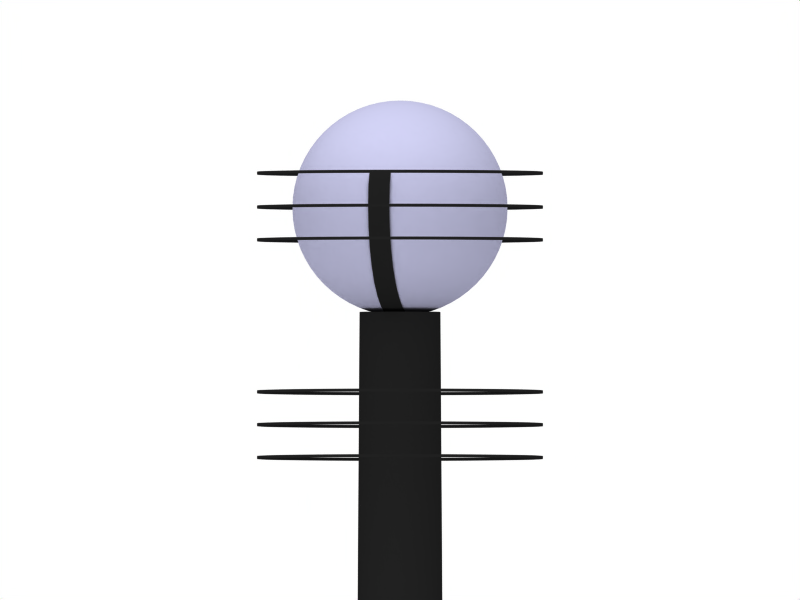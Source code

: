 # Source: black_lamp_spotIVI_01.blend  (saved by Blender 2.42.0; exported with 4.5.12 LTS)
import bpy
from mathutils import Matrix  # noqa: F401  (used for matrix-valued properties, if any)

bpy.ops.wm.read_factory_settings(use_empty=True)
scene = bpy.context.scene
scene.name = 'Scene'

# ---- collections
col_collection_1 = bpy.data.collections.new('Collection 1'); scene.collection.children.link(col_collection_1)
col_collection_20 = bpy.data.collections.new('Collection 20'); scene.collection.children.link(col_collection_20)

# ---- materials (node trees are filled in below, after node groups)
mat_black_paint = bpy.data.materials.new('Black paint')
mat_black_paint.alpha_threshold = 0.0
mat_black_paint.preview_render_type = 'FLAT'
mat_black_paint.diffuse_color = (0.1, 0.1, 0.1, 1.0)
mat_black_paint.roughness = 0.5
mat_black_paint.specular_intensity = 0.8
mat_black_paint.line_color = (0.0, 0.0, 0.0, 1.0)
mat_glass = bpy.data.materials.new('Glass')
mat_glass.alpha_threshold = 0.0
mat_glass.preview_render_type = 'FLAT'
mat_glass.diffuse_color = (0.6, 0.6, 0.7, 1.0)
mat_glass.roughness = 0.5
mat_glass.specular_intensity = 1.5
mat_glass.line_color = (0.0, 0.0, 0.0, 0.3)
mat_material = bpy.data.materials.new('Material')
mat_material.alpha_threshold = 0.0
mat_material.preview_render_type = 'FLAT'
mat_material.diffuse_color = (1.0, 1.0, 1.0, 1.0)
mat_material.roughness = 0.5
mat_material.line_color = (0.0, 0.0, 0.0, 1.0)

# ---- material node trees

# ---- world
world_world = bpy.data.worlds.new('World'); scene.world = world_world
world_world.color = (1.0, 1.0, 1.0)
world_world.use_sun_shadow = False
world_world.sun_shadow_jitter_overblur = 0.0
world_world.cycles.sampling_method = 'MANUAL'
world_world.cycles.sample_map_resolution = 256

# ---- cameras
cam_camera_001 = bpy.data.cameras.new('Camera.001')
cam_camera_001.type = 'ORTHO'
cam_camera_001.passepartout_alpha = 0.2
cam_camera_001.clip_end = 50.0
cam_camera_001.lens = 25.0
cam_camera_001.ortho_scale = 7.314
cam_camera_001.show_limits = True
cam_camera_001.show_passepartout = False
cam_camera_001.show_safe_areas = True
cam_camera_001.dof.focus_distance = 0.0
cam_camera_001.dof.aperture_fstop = 128.0

# ---- lights
light_spot_001 = bpy.data.lights.new('Spot.001', 'POINT')
light_spot_001.transmission_factor = 0.0
light_spot_001.cutoff_distance = 30.0
light_spot_001.energy = 50.0
light_spot_001.shadow_buffer_clip_start = 8.0
light_spot_001.shadow_soft_size = 1.0
light_spot_001.shadow_maximum_resolution = 0.006
light_spot_001.use_absolute_resolution = True
light_spot_001.cycles.use_multiple_importance_sampling = False
light_spot = bpy.data.lights.new('Spot', 'SUN')
light_spot.transmission_factor = 0.0
light_spot.cutoff_distance = 30.0
light_spot.angle = 1.571
light_spot.energy = 1.2
light_spot.shadow_buffer_clip_start = 8.0
light_spot.shadow_soft_size = 1.0
light_spot.shadow_cascade_max_distance = 1000.0
light_spot.cycles.use_multiple_importance_sampling = False

# ---- meshes
me_sphere_004 = bpy.data.meshes.new('Sphere.004')
me_sphere_004.from_pydata([(0.9761, -1.506, -0.09802), (0.9808, -1.505, -2.395e-07), (0.9761, -1.506, 0.09802), (0.9194, -1.378, 0.09802), (0.9239, -1.378, -2.363e-07), (0.9194, -1.378, -0.09802), (-0.9194, -1.378, 0.09802), (-0.9239, -1.378, -2.363e-07), (-0.9194, -1.378, -0.09802), (-0.9761, -1.506, -0.09802), (-0.9808, -1.505, -2.395e-07), (-0.9761, -1.506, 0.09802), (-0.9952, -1.7, 0.09802), (-1.0, -1.7, -2.476e-07), (-0.9952, -1.7, -0.09802), (-0.9761, -1.894, -0.09802), (-0.9808, -1.895, -2.556e-07), (-0.9761, -1.894, 0.09802), (-0.9194, -2.081, 0.09802), (-0.9239, -2.083, -2.633e-07), (-0.9194, -2.081, -0.09802), (-0.8275, -2.253, -0.09802), (-0.8315, -2.256, -2.705e-07), (-0.8275, -2.253, 0.09802), (-0.7037, -2.404, 0.09802), (-0.7071, -2.407, -2.767e-07), (-0.7037, -2.404, -0.09802), (-0.5529, -2.527, -0.09802), (-0.5556, -2.531, -2.819e-07), (-0.5529, -2.527, 0.09802), (-0.3808, -2.619, 0.09802), (-0.3827, -2.624, -2.857e-07), (-0.3808, -2.619, -0.09802), (-0.1942, -2.676, -0.09802), (-0.1951, -2.681, -2.88e-07), (-0.1942, -2.676, 0.09802), (7.249e-08, -2.695, 0.09802), (1.498e-07, -2.7, -2.888e-07), (7.249e-08, -2.695, -0.09802), (0.1942, -2.676, -0.09802), (0.1951, -2.681, -2.88e-07), (0.1942, -2.676, 0.09802), (0.3808, -2.619, 0.09802), (0.3827, -2.624, -2.857e-07), (0.3808, -2.619, -0.09802), (0.5529, -2.527, -0.09802), (0.5556, -2.531, -2.819e-07), (0.5529, -2.527, 0.09802), (0.7037, -2.404, 0.09802), (0.7071, -2.407, -2.767e-07), (0.7037, -2.404, -0.09802), (0.8275, -2.253, -0.09802), (0.8315, -2.256, -2.705e-07), (0.8275, -2.253, 0.09802), (0.9194, -2.081, 0.09802), (0.9239, -2.083, -2.633e-07), (0.9194, -2.081, -0.09802), (0.9761, -1.894, -0.09802), (0.9808, -1.895, -2.556e-07), (0.9761, -1.894, 0.09802), (0.9952, -1.7, 0.09802), (1.0, -1.7, -2.476e-07), (0.9952, -1.7, -0.09802)], [], [(62, 0, 1, 61), (61, 1, 2, 60), (1, 4, 3, 2), (0, 5, 4, 1), (8, 9, 10, 7), (7, 10, 11, 6), (10, 13, 12, 11), (9, 14, 13, 10), (14, 15, 16, 13), (13, 16, 17, 12), (16, 19, 18, 17), (15, 20, 19, 16), (20, 21, 22, 19), (19, 22, 23, 18), (22, 25, 24, 23), (21, 26, 25, 22), (26, 27, 28, 25), (25, 28, 29, 24), (28, 31, 30, 29), (27, 32, 31, 28), (32, 33, 34, 31), (31, 34, 35, 30), (34, 37, 36, 35), (33, 38, 37, 34), (38, 39, 40, 37), (37, 40, 41, 36), (40, 43, 42, 41), (39, 44, 43, 40), (44, 45, 46, 43), (43, 46, 47, 42), (46, 49, 48, 47), (45, 50, 49, 46), (50, 51, 52, 49), (49, 52, 53, 48), (52, 55, 54, 53), (51, 56, 55, 52), (56, 57, 58, 55), (55, 58, 59, 54), (58, 61, 60, 59), (57, 62, 61, 58)])
me_sphere_004.polygons.foreach_set('use_smooth', [True] * 40)
me_sphere_004.materials.append(mat_black_paint)
me_sphere_004.use_remesh_preserve_volume = False
me_sphere_004.use_remesh_preserve_attributes = False
me_sphere_004.use_mirror_vertex_groups = False
me_sphere_004.update()
me_sphere_002 = bpy.data.meshes.new('Sphere.002')
me_sphere_002.from_pydata([(0.09133, 0.01817, -2.645), (0.1818, 0.03616, -2.632), (0.2705, 0.0538, -2.609), (0.3566, 0.07092, -2.578), (0.4392, 0.08737, -2.538), (0.5176, 0.103, -2.49), (0.5911, 0.1176, -2.434), (0.6588, 0.1311, -2.372), (0.7202, 0.1433, -2.303), (0.7747, 0.1541, -2.228), (0.8217, 0.1635, -2.148), (0.8608, 0.1712, -2.064), (0.8916, 0.1774, -1.976), (0.9138, 0.1818, -1.885), (0.9273, 0.1844, -1.793), (0.9317, 0.1853, -1.7), (0.9273, 0.1844, -1.607), (0.9138, 0.1818, -1.515), (0.8916, 0.1774, -1.424), (0.8608, 0.1712, -1.336), (0.8217, 0.1635, -1.252), (0.7747, 0.1541, -1.172), (0.7202, 0.1433, -1.097), (0.6588, 0.1311, -1.028), (0.5911, 0.1176, -0.9656), (0.5177, 0.103, -0.9101), (0.4392, 0.08737, -0.8622), (0.3566, 0.07092, -0.8223), (0.2705, 0.0538, -0.7909), (0.1818, 0.03616, -0.7683), (0.09133, 0.01817, -0.7546), (0.08603, 0.03563, -0.7546), (0.1712, 0.07092, -0.7683), (0.2548, 0.1055, -0.7909), (0.3359, 0.1391, -0.8223), (0.4137, 0.1714, -0.8622), (0.4876, 0.202, -0.9101), (0.5568, 0.2306, -0.9656), (0.6206, 0.2571, -1.028), (0.6785, 0.281, -1.097), (0.7298, 0.3023, -1.172), (0.774, 0.3206, -1.252), (0.8109, 0.3359, -1.336), (0.8399, 0.3479, -1.424), (0.8608, 0.3566, -1.515), (0.8735, 0.3618, -1.607), (0.8777, 0.3635, -1.7), (0.8735, 0.3618, -1.793), (0.8608, 0.3566, -1.885), (0.8399, 0.3479, -1.976), (0.8109, 0.3359, -2.064), (0.774, 0.3206, -2.148), (0.7298, 0.3023, -2.228), (0.6785, 0.281, -2.303), (0.6206, 0.2571, -2.372), (0.5568, 0.2306, -2.434), (0.4876, 0.202, -2.49), (0.4137, 0.1714, -2.538), (0.3359, 0.1391, -2.578), (0.2548, 0.1055, -2.609), (0.1712, 0.07092, -2.632), (0.08603, 0.03563, -2.645), (0.07742, 0.05173, -2.645), (0.1541, 0.103, -2.632), (0.2293, 0.1532, -2.609), (0.3023, 0.202, -2.578), (0.3724, 0.2488, -2.538), (0.4388, 0.2932, -2.49), (0.5011, 0.3348, -2.434), (0.5585, 0.3732, -2.372), (0.6106, 0.408, -2.303), (0.6568, 0.4388, -2.228), (0.6966, 0.4655, -2.148), (0.7298, 0.4876, -2.064), (0.7559, 0.5051, -1.976), (0.7747, 0.5177, -1.885), (0.7861, 0.5253, -1.793), (0.7899, 0.5278, -1.7), (0.7861, 0.5253, -1.607), (0.7747, 0.5177, -1.515), (0.7559, 0.5051, -1.424), (0.7298, 0.4876, -1.336), (0.6966, 0.4655, -1.252), (0.6568, 0.4388, -1.172), (0.6106, 0.408, -1.097), (0.5585, 0.3732, -1.028), (0.5011, 0.3348, -0.9656), (0.4388, 0.2932, -0.9101), (0.3724, 0.2488, -0.8622), (0.3023, 0.202, -0.8223), (0.2293, 0.1532, -0.7909), (0.1541, 0.103, -0.7683), (0.07742, 0.05173, -0.7546), (0.06584, 0.06584, -0.7546), (0.1311, 0.1311, -0.7683), (0.195, 0.195, -0.7909), (0.2571, 0.2571, -0.8223), (0.3167, 0.3167, -0.8622), (0.3732, 0.3732, -0.9101), (0.4262, 0.4262, -0.9656), (0.475, 0.475, -1.028), (0.5193, 0.5193, -1.097), (0.5585, 0.5585, -1.172), (0.5924, 0.5924, -1.252), (0.6206, 0.6206, -1.336), (0.6428, 0.6428, -1.424), (0.6588, 0.6588, -1.515), (0.6685, 0.6685, -1.607), (0.6718, 0.6718, -1.7), (0.6685, 0.6685, -1.793), (0.6588, 0.6588, -1.885), (0.6428, 0.6428, -1.976), (0.6206, 0.6206, -2.064), (0.5924, 0.5924, -2.148), (0.5585, 0.5585, -2.228), (0.5193, 0.5193, -2.303), (0.475, 0.475, -2.372), (0.4262, 0.4262, -2.434), (0.3732, 0.3732, -2.49), (0.3167, 0.3167, -2.538), (0.2571, 0.2571, -2.578), (0.195, 0.195, -2.609), (0.1311, 0.1311, -2.632), (0.06584, 0.06584, -2.645), (-5.511e-07, -5.273e-07, -2.65), (0.05173, 0.07742, -2.645), (0.103, 0.1541, -2.632), (0.1532, 0.2293, -2.609), (0.202, 0.3023, -2.578), (0.2488, 0.3724, -2.538), (0.2932, 0.4388, -2.49), (0.3348, 0.5011, -2.434), (0.3732, 0.5585, -2.372), (0.408, 0.6106, -2.303), (0.4388, 0.6568, -2.228), (0.4655, 0.6966, -2.148), (0.4876, 0.7298, -2.064), (0.5051, 0.7559, -1.976), (0.5177, 0.7747, -1.885), (0.5253, 0.7861, -1.793), (0.5278, 0.7899, -1.7), (0.5253, 0.7861, -1.607), (0.5177, 0.7747, -1.515), (0.5051, 0.7559, -1.424), (0.4876, 0.7298, -1.336), (0.4655, 0.6966, -1.252), (0.4388, 0.6568, -1.172), (0.408, 0.6106, -1.097), (0.3732, 0.5585, -1.028), (0.3348, 0.5011, -0.9656), (0.2932, 0.4388, -0.9101), (0.2488, 0.3724, -0.8622), (0.202, 0.3023, -0.8223), (0.1532, 0.2293, -0.7909), (0.103, 0.1541, -0.7683), (0.05173, 0.07742, -0.7546), (0.03563, 0.08603, -0.7546), (0.07092, 0.1712, -0.7683), (0.1055, 0.2548, -0.7909), (0.1391, 0.3359, -0.8223), (0.1714, 0.4137, -0.8622), (0.202, 0.4876, -0.9101), (0.2306, 0.5568, -0.9656), (0.2571, 0.6206, -1.028), (0.281, 0.6785, -1.097), (0.3023, 0.7298, -1.172), (0.3206, 0.774, -1.252), (0.3359, 0.8109, -1.336), (0.3479, 0.8399, -1.424), (0.3566, 0.8608, -1.515), (0.3618, 0.8735, -1.607), (0.3635, 0.8777, -1.7), (0.3618, 0.8735, -1.793), (0.3566, 0.8608, -1.885), (0.3479, 0.8399, -1.976), (0.3359, 0.8109, -2.064), (0.3206, 0.774, -2.148), (0.3023, 0.7298, -2.228), (0.281, 0.6785, -2.303), (0.2571, 0.6206, -2.372), (0.2306, 0.5568, -2.434), (0.202, 0.4876, -2.49), (0.1714, 0.4137, -2.538), (0.1391, 0.3359, -2.578), (0.1055, 0.2548, -2.609), (0.07092, 0.1712, -2.632), (0.03563, 0.08603, -2.645), (0.01817, 0.09133, -2.645), (0.03616, 0.1818, -2.632), (0.0538, 0.2705, -2.609), (0.07092, 0.3566, -2.578), (0.08737, 0.4392, -2.538), (0.103, 0.5176, -2.49), (0.1176, 0.5911, -2.434), (0.1311, 0.6588, -2.372), (0.1433, 0.7202, -2.303), (0.1541, 0.7747, -2.228), (0.1635, 0.8217, -2.148), (0.1712, 0.8608, -2.064), (0.1774, 0.8916, -1.976), (0.1818, 0.9138, -1.885), (0.1844, 0.9273, -1.793), (0.1853, 0.9317, -1.7), (0.1844, 0.9273, -1.607), (0.1818, 0.9138, -1.515), (0.1774, 0.8916, -1.424), (0.1712, 0.8608, -1.336), (0.1635, 0.8217, -1.252), (0.1541, 0.7747, -1.172), (0.1433, 0.7202, -1.097), (0.1311, 0.6588, -1.028), (0.1176, 0.5911, -0.9656), (0.103, 0.5177, -0.9101), (0.08737, 0.4392, -0.8622), (0.07092, 0.3566, -0.8223), (0.0538, 0.2705, -0.7909), (0.03616, 0.1818, -0.7683), (0.01817, 0.09133, -0.7546), (-1.945e-08, 0.09312, -0.7546), (-3.219e-08, 0.1853, -0.7683), (-1.403e-08, 0.2758, -0.7909), (-3.583e-08, 0.3635, -0.8223), (-2.332e-08, 0.4478, -0.8622), (-4.812e-08, 0.5278, -0.9101), (-5.25e-08, 0.6027, -0.9656), (-6.592e-08, 0.6718, -1.028), (-8.494e-08, 0.7344, -1.097), (-5.896e-09, 0.7899, -1.172), (-6.593e-08, 0.8378, -1.252), (-9.572e-08, 0.8777, -1.336), (-9.4e-08, 0.9091, -1.424), (-5.541e-08, 0.9317, -1.515), (-1.359e-08, 0.9454, -1.607), (-3.715e-08, 0.95, -1.7), (-1.359e-08, 0.9454, -1.793), (-9.99e-08, 0.9317, -1.885), (-6.086e-08, 0.9091, -1.976), (-6.258e-08, 0.8777, -2.064), (-5.772e-08, 0.8378, -2.148), (-9.488e-08, 0.7899, -2.228), (-1.13e-07, 0.7344, -2.303), (-6.085e-08, 0.6718, -2.372), (-5.153e-08, 0.6027, -2.434), (-5e-08, 0.5278, -2.49), (-4.05e-08, 0.4478, -2.538), (-5.031e-08, 0.3635, -2.578), (-2.993e-08, 0.2758, -2.609), (-2.041e-08, 0.1853, -2.632), (-1.327e-08, 0.09312, -2.645), (-0.01817, 0.09133, -2.645), (-0.03616, 0.1818, -2.632), (-0.0538, 0.2705, -2.609), (-0.07092, 0.3566, -2.578), (-0.08737, 0.4392, -2.538), (-0.103, 0.5176, -2.49), (-0.1176, 0.5911, -2.434), (-0.1311, 0.6588, -2.372), (-0.1433, 0.7202, -2.303), (-0.1541, 0.7747, -2.228), (-0.1635, 0.8217, -2.148), (-0.1712, 0.8608, -2.064), (-0.1774, 0.8916, -1.976), (-0.1818, 0.9138, -1.885), (-0.1844, 0.9273, -1.793), (-0.1853, 0.9317, -1.7), (-0.1844, 0.9273, -1.607), (-0.1818, 0.9138, -1.515), (-0.1774, 0.8916, -1.424), (-0.1712, 0.8608, -1.336), (-0.1635, 0.8217, -1.252), (-0.1541, 0.7747, -1.172), (-0.1433, 0.7202, -1.097), (-0.1311, 0.6588, -1.028), (-0.1176, 0.5911, -0.9656), (-0.103, 0.5177, -0.9101), (-0.08737, 0.4392, -0.8622), (-0.07092, 0.3566, -0.8223), (-0.0538, 0.2705, -0.7909), (-0.03616, 0.1818, -0.7683), (-0.01817, 0.09133, -0.7546), (-0.03563, 0.08603, -0.7546), (-0.07092, 0.1712, -0.7683), (-0.1055, 0.2548, -0.7909), (-0.1391, 0.3359, -0.8223), (-0.1714, 0.4137, -0.8622), (-0.202, 0.4876, -0.9101), (-0.2306, 0.5568, -0.9656), (-0.2571, 0.6206, -1.028), (-0.281, 0.6785, -1.097), (-0.3023, 0.7298, -1.172), (-0.3206, 0.774, -1.252), (-0.3359, 0.8109, -1.336), (-0.3479, 0.8399, -1.424), (-0.3566, 0.8608, -1.515), (-0.3618, 0.8735, -1.607), (-0.3635, 0.8777, -1.7), (-0.3618, 0.8735, -1.793), (-0.3566, 0.8608, -1.885), (-0.3479, 0.8399, -1.976), (-0.3359, 0.8109, -2.064), (-0.3206, 0.774, -2.148), (-0.3023, 0.7298, -2.228), (-0.281, 0.6785, -2.303), (-0.2571, 0.6206, -2.372), (-0.2306, 0.5568, -2.434), (-0.202, 0.4876, -2.49), (-0.1714, 0.4137, -2.538), (-0.1391, 0.3359, -2.578), (-0.1055, 0.2548, -2.609), (-0.07092, 0.1712, -2.632), (-0.03563, 0.08603, -2.645), (-0.05173, 0.07742, -2.645), (-0.103, 0.1541, -2.632), (-0.1532, 0.2293, -2.609), (-0.202, 0.3023, -2.578), (-0.2488, 0.3724, -2.538), (-0.2932, 0.4388, -2.49), (-0.3348, 0.5011, -2.434), (-0.3732, 0.5585, -2.372), (-0.408, 0.6106, -2.303), (-0.4388, 0.6568, -2.228), (-0.4655, 0.6966, -2.148), (-0.4876, 0.7298, -2.064), (-0.5051, 0.7559, -1.976), (-0.5177, 0.7747, -1.885), (-0.5253, 0.7861, -1.793), (-0.5278, 0.7899, -1.7), (-0.5253, 0.7861, -1.607), (-0.5177, 0.7747, -1.515), (-0.5051, 0.7559, -1.424), (-0.4876, 0.7298, -1.336), (-0.4655, 0.6966, -1.252), (-0.4388, 0.6568, -1.172), (-0.408, 0.6106, -1.097), (-0.3732, 0.5585, -1.028), (-0.3348, 0.5011, -0.9656), (-0.2932, 0.4388, -0.9101), (-0.2488, 0.3724, -0.8622), (-0.202, 0.3023, -0.8223), (-0.1532, 0.2293, -0.7909), (-0.103, 0.1541, -0.7683), (-0.05173, 0.07742, -0.7546), (-0.06584, 0.06584, -0.7546), (-0.1311, 0.1311, -0.7683), (-0.195, 0.195, -0.7909), (-0.2571, 0.2571, -0.8223), (-0.3167, 0.3167, -0.8622), (-0.3732, 0.3732, -0.9101), (-0.4262, 0.4262, -0.9656), (-0.475, 0.475, -1.028), (-0.5193, 0.5193, -1.097), (-0.5585, 0.5585, -1.172), (-0.5924, 0.5924, -1.252), (-0.6206, 0.6206, -1.336), (-0.6428, 0.6428, -1.424), (-0.6588, 0.6588, -1.515), (-0.6685, 0.6685, -1.607), (-0.6718, 0.6718, -1.7), (-0.6685, 0.6685, -1.793), (-0.6588, 0.6588, -1.885), (-0.6428, 0.6428, -1.976), (-0.6206, 0.6206, -2.064), (-0.5924, 0.5924, -2.148), (-0.5585, 0.5585, -2.228), (-0.5193, 0.5193, -2.303), (-0.475, 0.475, -2.372), (-0.4262, 0.4262, -2.434), (-0.3732, 0.3732, -2.49), (-0.3167, 0.3167, -2.538), (-0.2571, 0.2571, -2.578), (-0.195, 0.195, -2.609), (-0.1311, 0.1311, -2.632), (-0.06584, 0.06584, -2.645), (-0.07742, 0.05173, -2.645), (-0.1541, 0.103, -2.632), (-0.2293, 0.1532, -2.609), (-0.3023, 0.202, -2.578), (-0.3724, 0.2488, -2.538), (-0.4388, 0.2932, -2.49), (-0.5011, 0.3348, -2.434), (-0.5585, 0.3732, -2.372), (-0.6106, 0.408, -2.303), (-0.6568, 0.4388, -2.228), (-0.6966, 0.4655, -2.148), (-0.7298, 0.4876, -2.064), (-0.7559, 0.5051, -1.976), (-0.7747, 0.5177, -1.885), (-0.7861, 0.5253, -1.793), (-0.7899, 0.5278, -1.7), (-0.7861, 0.5253, -1.607), (-0.7747, 0.5177, -1.515), (-0.7559, 0.5051, -1.424), (-0.7298, 0.4876, -1.336), (-0.6966, 0.4655, -1.252), (-0.6568, 0.4388, -1.172), (-0.6106, 0.408, -1.097), (-0.5585, 0.3732, -1.028), (-0.5011, 0.3348, -0.9656), (-0.4388, 0.2932, -0.9101), (-0.3724, 0.2488, -0.8622), (-0.3023, 0.202, -0.8223), (-0.2293, 0.1532, -0.7909), (-0.1541, 0.103, -0.7683), (-0.07742, 0.05173, -0.7546), (-1.192e-08, 1.192e-08, -0.75), (-0.08603, 0.03563, -0.7546), (-0.1712, 0.07092, -0.7683), (-0.2548, 0.1055, -0.7909), (-0.3359, 0.1391, -0.8223), (-0.4137, 0.1714, -0.8622), (-0.4876, 0.202, -0.9101), (-0.5568, 0.2306, -0.9656), (-0.6206, 0.2571, -1.028), (-0.6785, 0.281, -1.097), (-0.7298, 0.3023, -1.172), (-0.774, 0.3206, -1.252), (-0.8109, 0.3359, -1.336), (-0.8399, 0.3479, -1.424), (-0.8608, 0.3566, -1.515), (-0.8735, 0.3618, -1.607), (-0.8777, 0.3635, -1.7), (-0.8735, 0.3618, -1.793), (-0.8608, 0.3566, -1.885), (-0.8399, 0.3479, -1.976), (-0.8109, 0.3359, -2.064), (-0.774, 0.3206, -2.148), (-0.7298, 0.3023, -2.228), (-0.6785, 0.281, -2.303), (-0.6206, 0.2571, -2.372), (-0.5568, 0.2306, -2.434), (-0.4876, 0.202, -2.49), (-0.4137, 0.1714, -2.538), (-0.3359, 0.1391, -2.578), (-0.2548, 0.1055, -2.609), (-0.1712, 0.07092, -2.632), (-0.08603, 0.03563, -2.645), (-0.09133, 0.01817, -2.645), (-0.1818, 0.03616, -2.632), (-0.2705, 0.0538, -2.609), (-0.3566, 0.07092, -2.578), (-0.4392, 0.08737, -2.538), (-0.5176, 0.103, -2.49), (-0.5911, 0.1176, -2.434), (-0.6588, 0.1311, -2.372), (-0.7202, 0.1433, -2.303), (-0.7747, 0.1541, -2.228), (-0.8217, 0.1635, -2.148), (-0.8608, 0.1712, -2.064), (-0.8916, 0.1774, -1.976), (-0.9138, 0.1818, -1.885), (-0.9273, 0.1844, -1.793), (-0.9317, 0.1853, -1.7), (-0.9273, 0.1844, -1.607), (-0.9138, 0.1818, -1.515), (-0.8916, 0.1774, -1.424), (-0.8608, 0.1712, -1.336), (-0.8217, 0.1635, -1.252), (-0.7747, 0.1541, -1.172), (-0.7202, 0.1433, -1.097), (-0.6588, 0.1311, -1.028), (-0.5911, 0.1176, -0.9656), (-0.5177, 0.103, -0.9101), (-0.4392, 0.08737, -0.8622), (-0.3566, 0.07092, -0.8223), (-0.2705, 0.0538, -0.7909), (-0.1818, 0.03616, -0.7683), (-0.09133, 0.01817, -0.7546), (-0.09312, 1.59e-09, -0.7546), (-0.1853, -9.77e-09, -0.7683), (-0.2758, -2.018e-09, -0.7909), (-0.3635, -3.012e-08, -0.8223), (-0.4478, -1.762e-08, -0.8622), (-0.5278, -6.75e-08, -0.9101), (-0.6027, -7.315e-08, -0.9656), (-0.6718, -3.67e-08, -1.028), (-0.7344, -9.738e-08, -1.097), (-0.7899, -1.833e-08, -1.172), (-0.8378, -6.449e-08, -1.252), (-0.8777, -1.249e-07, -1.336), (-0.9091, -1.232e-07, -1.424), (-0.9317, -2.903e-08, -1.515), (-0.9454, -6.768e-08, -1.607), (-0.95, -7.736e-08, -1.7), (-0.9454, -6.768e-08, -1.793), (-0.9317, -1.401e-07, -1.885), (-0.9091, -4.553e-08, -1.976), (-0.8777, -4.725e-08, -2.064), (-0.8378, -9.509e-08, -2.148), (-0.7899, -9.627e-08, -2.228), (-0.7344, -1.699e-07, -2.303), (-0.6718, -8.433e-08, -2.372), (-0.6027, -7.502e-08, -2.434), (-0.5278, -7.348e-08, -2.49), (-0.4478, -2.927e-08, -2.538), (-0.3635, -4.872e-08, -2.578), (-0.2758, -1.035e-08, -2.609), (-0.1853, -2.164e-09, -2.632), (-0.09312, 4.306e-09, -2.645), (-0.09133, -0.01817, -2.645), (-0.1818, -0.03616, -2.632), (-0.2705, -0.0538, -2.609), (-0.3566, -0.07092, -2.578), (-0.4392, -0.08737, -2.538), (-0.5176, -0.103, -2.49), (-0.5911, -0.1176, -2.434), (-0.6588, -0.1311, -2.372), (-0.7202, -0.1433, -2.303), (-0.7747, -0.1541, -2.228), (-0.8217, -0.1635, -2.148), (-0.8608, -0.1712, -2.064), (-0.8916, -0.1774, -1.976), (-0.9138, -0.1818, -1.885), (-0.9273, -0.1844, -1.793), (-0.9317, -0.1853, -1.7), (-0.9273, -0.1844, -1.607), (-0.9138, -0.1818, -1.515), (-0.8916, -0.1774, -1.424), (-0.8608, -0.1712, -1.336), (-0.8217, -0.1635, -1.252), (-0.7747, -0.1541, -1.172), (-0.7202, -0.1433, -1.097), (-0.6588, -0.1311, -1.028), (-0.5911, -0.1176, -0.9656), (-0.5177, -0.103, -0.9101), (-0.4392, -0.08737, -0.8622), (-0.3566, -0.07092, -0.8223), (-0.2705, -0.0538, -0.7909), (-0.1818, -0.03616, -0.7683), (-0.09133, -0.01817, -0.7546), (-0.08603, -0.03563, -0.7546), (-0.1712, -0.07092, -0.7683), (-0.2548, -0.1055, -0.7909), (-0.3359, -0.1391, -0.8223), (-0.4137, -0.1714, -0.8622), (-0.4876, -0.202, -0.9101), (-0.5568, -0.2306, -0.9656), (-0.6206, -0.2571, -1.028), (-0.6785, -0.281, -1.097), (-0.7298, -0.3023, -1.172), (-0.774, -0.3206, -1.252), (-0.8109, -0.3359, -1.336), (-0.8399, -0.3479, -1.424), (-0.8608, -0.3566, -1.515), (-0.8735, -0.3618, -1.607), (-0.8777, -0.3635, -1.7), (-0.8735, -0.3618, -1.793), (-0.8608, -0.3566, -1.885), (-0.8399, -0.3479, -1.976), (-0.8109, -0.3359, -2.064), (-0.774, -0.3206, -2.148), (-0.7298, -0.3023, -2.228), (-0.6785, -0.281, -2.303), (-0.6206, -0.2571, -2.372), (-0.5568, -0.2306, -2.434), (-0.4876, -0.202, -2.49), (-0.4137, -0.1714, -2.538), (-0.3359, -0.1391, -2.578), (-0.2548, -0.1055, -2.609), (-0.1712, -0.07092, -2.632), (-0.08603, -0.03563, -2.645), (-0.07742, -0.05173, -2.645), (-0.1541, -0.103, -2.632), (-0.2293, -0.1532, -2.609), (-0.3023, -0.202, -2.578), (-0.3724, -0.2488, -2.538), (-0.4388, -0.2932, -2.49), (-0.5011, -0.3348, -2.434), (-0.5585, -0.3732, -2.372), (-0.6106, -0.408, -2.303), (-0.6568, -0.4388, -2.228), (-0.6966, -0.4655, -2.148), (-0.7298, -0.4876, -2.064), (-0.7559, -0.5051, -1.976), (-0.7747, -0.5177, -1.885), (-0.7861, -0.5253, -1.793), (-0.7899, -0.5278, -1.7), (-0.7861, -0.5253, -1.607), (-0.7747, -0.5177, -1.515), (-0.7559, -0.5051, -1.424), (-0.7298, -0.4876, -1.336), (-0.6966, -0.4655, -1.252), (-0.6568, -0.4388, -1.172), (-0.6106, -0.408, -1.097), (-0.5585, -0.3732, -1.028), (-0.5011, -0.3348, -0.9656), (-0.4388, -0.2932, -0.9101), (-0.3724, -0.2488, -0.8622), (-0.3023, -0.202, -0.8223), (-0.2293, -0.1532, -0.7909), (-0.1541, -0.103, -0.7683), (-0.07742, -0.05173, -0.7546), (-0.06584, -0.06584, -0.7546), (-0.1311, -0.1311, -0.7683), (-0.195, -0.195, -0.7909), (-0.2571, -0.2571, -0.8223), (-0.3167, -0.3167, -0.8622), (-0.3732, -0.3732, -0.9101), (-0.4262, -0.4262, -0.9656), (-0.475, -0.475, -1.028), (-0.5193, -0.5193, -1.097), (-0.5585, -0.5585, -1.172), (-0.5924, -0.5924, -1.252), (-0.6206, -0.6206, -1.336), (-0.6428, -0.6428, -1.424), (-0.6588, -0.6588, -1.515), (-0.6685, -0.6685, -1.607), (-0.6718, -0.6718, -1.7), (-0.6685, -0.6685, -1.793), (-0.6588, -0.6588, -1.885), (-0.6428, -0.6428, -1.976), (-0.6206, -0.6206, -2.064), (-0.5924, -0.5924, -2.148), (-0.5585, -0.5585, -2.228), (-0.5193, -0.5193, -2.303), (-0.475, -0.475, -2.372), (-0.4262, -0.4262, -2.434), (-0.3732, -0.3732, -2.49), (-0.3167, -0.3167, -2.538), (-0.2571, -0.2571, -2.578), (-0.195, -0.195, -2.609), (-0.1311, -0.1311, -2.632), (-0.06584, -0.06584, -2.645), (-0.05173, -0.07742, -2.645), (-0.103, -0.1541, -2.632), (-0.1532, -0.2293, -2.609), (-0.202, -0.3023, -2.578), (-0.2488, -0.3724, -2.538), (-0.2932, -0.4388, -2.49), (-0.3348, -0.5011, -2.434), (-0.3732, -0.5585, -2.372), (-0.408, -0.6106, -2.303), (-0.4388, -0.6568, -2.228), (-0.4655, -0.6966, -2.148), (-0.4876, -0.7298, -2.064), (-0.5051, -0.7559, -1.976), (-0.5176, -0.7747, -1.885), (-0.5252, -0.7861, -1.793), (-0.5278, -0.7899, -1.7), (-0.5252, -0.7861, -1.607), (-0.5176, -0.7747, -1.515), (-0.5051, -0.7559, -1.424), (-0.4876, -0.7298, -1.336), (-0.4655, -0.6966, -1.252), (-0.4388, -0.6568, -1.172), (-0.408, -0.6106, -1.097), (-0.3732, -0.5585, -1.028), (-0.3348, -0.5011, -0.9656), (-0.2932, -0.4388, -0.9101), (-0.2488, -0.3724, -0.8622), (-0.202, -0.3023, -0.8223), (-0.1532, -0.2293, -0.7909), (-0.103, -0.1541, -0.7683), (-0.05173, -0.07742, -0.7546), (-0.03563, -0.08603, -0.7546), (-0.07092, -0.1712, -0.7683), (-0.1055, -0.2548, -0.7909), (-0.1391, -0.3359, -0.8223), (-0.1714, -0.4137, -0.8622), (-0.202, -0.4876, -0.9101), (-0.2306, -0.5568, -0.9656), (-0.2571, -0.6206, -1.028), (-0.281, -0.6785, -1.097), (-0.3023, -0.7298, -1.172), (-0.3206, -0.774, -1.252), (-0.3359, -0.8109, -1.336), (-0.3479, -0.8399, -1.424), (-0.3566, -0.8608, -1.515), (-0.3618, -0.8735, -1.607), (-0.3635, -0.8777, -1.7), (-0.3618, -0.8735, -1.793), (-0.3566, -0.8608, -1.885), (-0.3479, -0.8399, -1.976), (-0.3359, -0.8109, -2.064), (-0.3206, -0.774, -2.148), (-0.3023, -0.7298, -2.228), (-0.281, -0.6785, -2.303), (-0.2571, -0.6206, -2.372), (-0.2306, -0.5568, -2.434), (-0.202, -0.4876, -2.49), (-0.1714, -0.4137, -2.538), (-0.1391, -0.3359, -2.578), (-0.1055, -0.2548, -2.609), (-0.07092, -0.1712, -2.632), (-0.03563, -0.08603, -2.645), (-0.01817, -0.09133, -2.645), (-0.03616, -0.1818, -2.632), (-0.0538, -0.2705, -2.609), (-0.07092, -0.3566, -2.578), (-0.08737, -0.4392, -2.538), (-0.103, -0.5176, -2.49), (-0.1176, -0.5911, -2.434), (-0.1311, -0.6588, -2.372), (-0.1433, -0.7202, -2.303), (-0.1541, -0.7747, -2.228), (-0.1635, -0.8217, -2.148), (-0.1712, -0.8608, -2.064), (-0.1774, -0.8916, -1.976), (-0.1818, -0.9138, -1.885), (-0.1844, -0.9273, -1.793), (-0.1853, -0.9317, -1.7), (-0.1844, -0.9273, -1.607), (-0.1818, -0.9138, -1.515), (-0.1774, -0.8916, -1.424), (-0.1712, -0.8608, -1.336), (-0.1635, -0.8217, -1.252), (-0.1541, -0.7747, -1.172), (-0.1433, -0.7202, -1.097), (-0.1311, -0.6588, -1.028), (-0.1176, -0.5911, -0.9656), (-0.103, -0.5177, -0.9101), (-0.08737, -0.4392, -0.8622), (-0.07092, -0.3566, -0.8223), (-0.0538, -0.2705, -0.7909), (-0.03616, -0.1818, -0.7683), (-0.01817, -0.09133, -0.7546), (8.151e-09, -0.09312, -0.7546), (2.231e-08, -0.1853, -0.7683), (2.016e-08, -0.2758, -0.7909), (3.99e-08, -0.3635, -0.8223), (1.494e-08, -0.4478, -0.8622), (7.318e-08, -0.5278, -0.9101), (1.303e-07, -0.6027, -0.9656), (5.91e-08, -0.6718, -1.028), (1.116e-07, -0.7344, -1.097), (4.357e-08, -0.7899, -1.172), (1.506e-07, -0.8378, -1.252), (1.833e-07, -0.8777, -1.336), (1.317e-07, -0.9091, -1.424), (8.487e-08, -0.9317, -1.515), (5.694e-08, -0.9454, -1.607), (1.304e-07, -0.95, -1.7), (5.694e-08, -0.9454, -1.793), (2.18e-07, -0.9317, -1.885), (9.285e-08, -0.9091, -1.976), (1.889e-07, -0.8777, -2.064), (1.702e-07, -0.8378, -2.148), (1.464e-07, -0.7899, -2.228), (2.312e-07, -0.7344, -2.303), (1.345e-07, -0.6718, -2.372), (1.154e-07, -0.6027, -2.434), (9.998e-08, -0.5278, -2.49), (4.047e-08, -0.4478, -2.538), (7.932e-08, -0.3635, -2.578), (7.662e-09, -0.2758, -2.609), (1.747e-08, -0.1853, -2.632), (-1.257e-10, -0.09312, -2.645), (0.01817, -0.09133, -2.645), (0.03616, -0.1818, -2.632), (0.0538, -0.2705, -2.609), (0.07092, -0.3566, -2.578), (0.08737, -0.4392, -2.538), (0.103, -0.5176, -2.49), (0.1176, -0.5911, -2.434), (0.1311, -0.6588, -2.372), (0.1433, -0.7202, -2.303), (0.1541, -0.7747, -2.228), (0.1635, -0.8217, -2.148), (0.1712, -0.8608, -2.064), (0.1774, -0.8916, -1.976), (0.1818, -0.9138, -1.885), (0.1844, -0.9273, -1.793), (0.1853, -0.9317, -1.7), (0.1844, -0.9273, -1.607), (0.1818, -0.9138, -1.515), (0.1774, -0.8916, -1.424), (0.1712, -0.8608, -1.336), (0.1635, -0.8217, -1.252), (0.1541, -0.7747, -1.172), (0.1433, -0.7202, -1.097), (0.1311, -0.6588, -1.028), (0.1176, -0.5911, -0.9656), (0.103, -0.5176, -0.9101), (0.08737, -0.4392, -0.8622), (0.07092, -0.3566, -0.8223), (0.0538, -0.2705, -0.7909), (0.03616, -0.1818, -0.7683), (0.01817, -0.09133, -0.7546), (0.03563, -0.08603, -0.7546), (0.07092, -0.1712, -0.7683), (0.1055, -0.2548, -0.7909), (0.1391, -0.3359, -0.8223), (0.1714, -0.4137, -0.8622), (0.202, -0.4876, -0.9101), (0.2306, -0.5568, -0.9656), (0.2571, -0.6206, -1.028), (0.281, -0.6785, -1.097), (0.3023, -0.7298, -1.172), (0.3206, -0.774, -1.252), (0.3359, -0.8109, -1.336), (0.3479, -0.8399, -1.424), (0.3566, -0.8608, -1.515), (0.3618, -0.8735, -1.607), (0.3635, -0.8777, -1.7), (0.3618, -0.8735, -1.793), (0.3566, -0.8608, -1.885), (0.3479, -0.8399, -1.976), (0.3359, -0.8109, -2.064), (0.3206, -0.774, -2.148), (0.3023, -0.7298, -2.228), (0.281, -0.6785, -2.303), (0.2571, -0.6206, -2.372), (0.2306, -0.5568, -2.434), (0.202, -0.4876, -2.49), (0.1714, -0.4137, -2.538), (0.1391, -0.3359, -2.578), (0.1055, -0.2548, -2.609), (0.07092, -0.1712, -2.632), (0.03563, -0.08603, -2.645), (0.05173, -0.07742, -2.645), (0.103, -0.1541, -2.632), (0.1532, -0.2293, -2.609), (0.202, -0.3023, -2.578), (0.2488, -0.3724, -2.538), (0.2932, -0.4388, -2.49), (0.3348, -0.5011, -2.434), (0.3732, -0.5585, -2.372), (0.408, -0.6106, -2.303), (0.4388, -0.6568, -2.228), (0.4655, -0.6966, -2.148), (0.4876, -0.7298, -2.064), (0.5051, -0.7559, -1.976), (0.5177, -0.7747, -1.885), (0.5252, -0.7861, -1.793), (0.5278, -0.7899, -1.7), (0.5252, -0.7861, -1.607), (0.5176, -0.7747, -1.515), (0.5051, -0.7559, -1.424), (0.4876, -0.7298, -1.336), (0.4655, -0.6966, -1.252), (0.4388, -0.6568, -1.172), (0.408, -0.6106, -1.097), (0.3732, -0.5585, -1.028), (0.3348, -0.5011, -0.9656), (0.2932, -0.4388, -0.9101), (0.2488, -0.3724, -0.8622), (0.202, -0.3023, -0.8223), (0.1532, -0.2293, -0.7909), (0.103, -0.1541, -0.7683), (0.05173, -0.07742, -0.7546), (0.06584, -0.06584, -0.7546), (0.1311, -0.1311, -0.7683), (0.195, -0.195, -0.7909), (0.2571, -0.2571, -0.8223), (0.3167, -0.3167, -0.8622), (0.3732, -0.3732, -0.9101), (0.4262, -0.4262, -0.9656), (0.475, -0.475, -1.028), (0.5193, -0.5193, -1.097), (0.5585, -0.5585, -1.172), (0.5924, -0.5924, -1.252), (0.6206, -0.6206, -1.336), (0.6428, -0.6428, -1.424), (0.6588, -0.6588, -1.515), (0.6685, -0.6685, -1.607), (0.6718, -0.6718, -1.7), (0.6685, -0.6685, -1.793), (0.6588, -0.6588, -1.885), (0.6428, -0.6428, -1.976), (0.6206, -0.6206, -2.064), (0.5924, -0.5924, -2.148), (0.5585, -0.5585, -2.228), (0.5193, -0.5193, -2.303), (0.475, -0.475, -2.372), (0.4262, -0.4262, -2.434), (0.3732, -0.3732, -2.49), (0.3167, -0.3167, -2.538), (0.2571, -0.2571, -2.578), (0.195, -0.195, -2.609), (0.1311, -0.1311, -2.632), (0.06584, -0.06584, -2.645), (0.07742, -0.05173, -2.645), (0.1541, -0.103, -2.632), (0.2293, -0.1532, -2.609), (0.3023, -0.202, -2.578), (0.3724, -0.2488, -2.538), (0.4388, -0.2932, -2.49), (0.5011, -0.3348, -2.434), (0.5585, -0.3732, -2.372), (0.6106, -0.408, -2.303), (0.6568, -0.4388, -2.228), (0.6966, -0.4655, -2.148), (0.7298, -0.4876, -2.064), (0.7559, -0.5051, -1.976), (0.7747, -0.5176, -1.885), (0.7861, -0.5252, -1.793), (0.7899, -0.5278, -1.7), (0.7861, -0.5252, -1.607), (0.7747, -0.5176, -1.515), (0.7559, -0.5051, -1.424), (0.7298, -0.4876, -1.336), (0.6966, -0.4655, -1.252), (0.6568, -0.4388, -1.172), (0.6106, -0.408, -1.097), (0.5585, -0.3732, -1.028), (0.5011, -0.3348, -0.9656), (0.4388, -0.2932, -0.9101), (0.3724, -0.2488, -0.8622), (0.3023, -0.202, -0.8223), (0.2293, -0.1532, -0.7909), (0.1541, -0.103, -0.7683), (0.07742, -0.05173, -0.7546), (0.08603, -0.03563, -0.7546), (0.1712, -0.07092, -0.7683), (0.2548, -0.1055, -0.7909), (0.3359, -0.1391, -0.8223), (0.4137, -0.1714, -0.8622), (0.4876, -0.202, -0.9101), (0.5568, -0.2306, -0.9656), (0.6206, -0.2571, -1.028), (0.6785, -0.281, -1.097), (0.7298, -0.3023, -1.172), (0.774, -0.3206, -1.252), (0.8109, -0.3359, -1.336), (0.8399, -0.3479, -1.424), (0.8608, -0.3566, -1.515), (0.8735, -0.3618, -1.607), (0.8777, -0.3635, -1.7), (0.8735, -0.3618, -1.793), (0.8608, -0.3566, -1.885), (0.8399, -0.3479, -1.976), (0.8109, -0.3359, -2.064), (0.774, -0.3206, -2.148), (0.7298, -0.3023, -2.228), (0.6785, -0.281, -2.303), (0.6206, -0.2571, -2.372), (0.5568, -0.2306, -2.434), (0.4876, -0.202, -2.49), (0.4137, -0.1714, -2.538), (0.3359, -0.1391, -2.578), (0.2548, -0.1055, -2.609), (0.1712, -0.07092, -2.632), (0.08603, -0.03563, -2.645), (0.09133, -0.01817, -2.645), (0.1818, -0.03616, -2.632), (0.2705, -0.0538, -2.609), (0.3566, -0.07092, -2.578), (0.4392, -0.08737, -2.538), (0.5176, -0.103, -2.49), (0.5911, -0.1176, -2.434), (0.6588, -0.1311, -2.372), (0.7202, -0.1433, -2.303), (0.7747, -0.1541, -2.228), (0.8217, -0.1635, -2.148), (0.8608, -0.1712, -2.064), (0.8916, -0.1774, -1.976), (0.9138, -0.1818, -1.885), (0.9273, -0.1844, -1.793), (0.9317, -0.1853, -1.7), (0.9273, -0.1844, -1.607), (0.9138, -0.1818, -1.515), (0.8916, -0.1774, -1.424), (0.8608, -0.1712, -1.336), (0.8217, -0.1635, -1.252), (0.7747, -0.1541, -1.172), (0.7202, -0.1433, -1.097), (0.6588, -0.1311, -1.028), (0.5911, -0.1176, -0.9656), (0.5176, -0.103, -0.9101), (0.4392, -0.08737, -0.8622), (0.3566, -0.07092, -0.8223), (0.2705, -0.0538, -0.7909), (0.1818, -0.03616, -0.7683), (0.09133, -0.01817, -0.7546), (0.09312, 4.138e-08, -0.7546), (0.1853, 5.798e-08, -0.7683), (0.2758, 5.031e-08, -0.7909), (0.3635, 5.412e-08, -0.8223), (0.4478, 6.528e-08, -0.8622), (0.5278, 1.235e-07, -0.9101), (0.6027, 1.667e-07, -0.9656), (0.6718, 1.164e-07, -1.028), (0.7344, 1.995e-07, -1.097), (0.7899, 1.176e-07, -1.172), (0.8378, 1.719e-07, -1.252), (0.8777, 2.49e-07, -1.336), (0.9091, 1.918e-07, -1.424), (0.9317, 1.756e-07, -1.515), (0.9454, 1.338e-07, -1.607), (0.95, 2.321e-07, -1.7), (0.9454, 1.338e-07, -1.793), (0.9317, 3.476e-07, -1.885), (0.9091, 1.697e-07, -1.976), (0.8777, 2.49e-07, -2.064), (0.8378, 2.442e-07, -2.148), (0.7899, 2.066e-07, -2.228), (0.7344, 2.663e-07, -2.303), (0.6718, 2.195e-07, -2.372), (0.6027, 1.437e-07, -2.434), (0.5278, 1.573e-07, -2.49), (0.4478, 1.019e-07, -2.538), (0.3635, 1.06e-07, -2.578), (0.2758, 4.617e-08, -2.609), (0.1853, 4.691e-08, -2.632), (0.09312, 2.963e-08, -2.645)], [], [(124, 0, 993), (993, 0, 1, 992), (992, 1, 2, 991), (991, 2, 3, 990), (990, 3, 4, 989), (989, 4, 5, 988), (988, 5, 6, 987), (987, 6, 7, 986), (986, 7, 8, 985), (985, 8, 9, 984), (984, 9, 10, 983), (983, 10, 11, 982), (982, 11, 12, 981), (981, 12, 13, 980), (980, 13, 14, 979), (979, 14, 15, 978), (978, 15, 16, 977), (977, 16, 17, 976), (976, 17, 18, 975), (975, 18, 19, 974), (974, 19, 20, 973), (973, 20, 21, 972), (972, 21, 22, 971), (971, 22, 23, 970), (970, 23, 24, 969), (969, 24, 25, 968), (968, 25, 26, 967), (967, 26, 27, 966), (966, 27, 28, 965), (965, 28, 29, 964), (964, 29, 30, 963), (963, 30, 404), (30, 31, 404), (29, 32, 31, 30), (28, 33, 32, 29), (27, 34, 33, 28), (26, 35, 34, 27), (25, 36, 35, 26), (24, 37, 36, 25), (23, 38, 37, 24), (22, 39, 38, 23), (21, 40, 39, 22), (20, 41, 40, 21), (19, 42, 41, 20), (18, 43, 42, 19), (17, 44, 43, 18), (16, 45, 44, 17), (15, 46, 45, 16), (14, 47, 46, 15), (13, 48, 47, 14), (12, 49, 48, 13), (11, 50, 49, 12), (10, 51, 50, 11), (9, 52, 51, 10), (8, 53, 52, 9), (7, 54, 53, 8), (6, 55, 54, 7), (5, 56, 55, 6), (4, 57, 56, 5), (3, 58, 57, 4), (2, 59, 58, 3), (1, 60, 59, 2), (0, 61, 60, 1), (61, 0, 124), (124, 62, 61), (61, 62, 63, 60), (60, 63, 64, 59), (59, 64, 65, 58), (58, 65, 66, 57), (57, 66, 67, 56), (56, 67, 68, 55), (55, 68, 69, 54), (54, 69, 70, 53), (53, 70, 71, 52), (52, 71, 72, 51), (51, 72, 73, 50), (50, 73, 74, 49), (49, 74, 75, 48), (48, 75, 76, 47), (47, 76, 77, 46), (46, 77, 78, 45), (45, 78, 79, 44), (44, 79, 80, 43), (43, 80, 81, 42), (42, 81, 82, 41), (41, 82, 83, 40), (40, 83, 84, 39), (39, 84, 85, 38), (38, 85, 86, 37), (37, 86, 87, 36), (36, 87, 88, 35), (35, 88, 89, 34), (34, 89, 90, 33), (33, 90, 91, 32), (32, 91, 92, 31), (31, 92, 404), (92, 93, 404), (91, 94, 93, 92), (90, 95, 94, 91), (89, 96, 95, 90), (88, 97, 96, 89), (87, 98, 97, 88), (86, 99, 98, 87), (85, 100, 99, 86), (84, 101, 100, 85), (83, 102, 101, 84), (82, 103, 102, 83), (81, 104, 103, 82), (80, 105, 104, 81), (79, 106, 105, 80), (78, 107, 106, 79), (77, 108, 107, 78), (76, 109, 108, 77), (75, 110, 109, 76), (74, 111, 110, 75), (73, 112, 111, 74), (72, 113, 112, 73), (71, 114, 113, 72), (70, 115, 114, 71), (69, 116, 115, 70), (68, 117, 116, 69), (67, 118, 117, 68), (66, 119, 118, 67), (65, 120, 119, 66), (64, 121, 120, 65), (63, 122, 121, 64), (62, 123, 122, 63), (124, 123, 62), (124, 125, 123), (123, 125, 126, 122), (122, 126, 127, 121), (121, 127, 128, 120), (120, 128, 129, 119), (119, 129, 130, 118), (118, 130, 131, 117), (117, 131, 132, 116), (116, 132, 133, 115), (115, 133, 134, 114), (114, 134, 135, 113), (113, 135, 136, 112), (112, 136, 137, 111), (111, 137, 138, 110), (110, 138, 139, 109), (109, 139, 140, 108), (108, 140, 141, 107), (107, 141, 142, 106), (106, 142, 143, 105), (105, 143, 144, 104), (104, 144, 145, 103), (103, 145, 146, 102), (102, 146, 147, 101), (101, 147, 148, 100), (100, 148, 149, 99), (99, 149, 150, 98), (98, 150, 151, 97), (97, 151, 152, 96), (96, 152, 153, 95), (95, 153, 154, 94), (94, 154, 155, 93), (93, 155, 404), (155, 156, 404), (154, 157, 156, 155), (153, 158, 157, 154), (152, 159, 158, 153), (151, 160, 159, 152), (150, 161, 160, 151), (149, 162, 161, 150), (148, 163, 162, 149), (147, 164, 163, 148), (146, 165, 164, 147), (145, 166, 165, 146), (144, 167, 166, 145), (143, 168, 167, 144), (142, 169, 168, 143), (141, 170, 169, 142), (140, 171, 170, 141), (139, 172, 171, 140), (138, 173, 172, 139), (137, 174, 173, 138), (136, 175, 174, 137), (135, 176, 175, 136), (134, 177, 176, 135), (133, 178, 177, 134), (132, 179, 178, 133), (131, 180, 179, 132), (130, 181, 180, 131), (129, 182, 181, 130), (128, 183, 182, 129), (127, 184, 183, 128), (126, 185, 184, 127), (125, 186, 185, 126), (124, 186, 125), (124, 187, 186), (186, 187, 188, 185), (185, 188, 189, 184), (184, 189, 190, 183), (183, 190, 191, 182), (182, 191, 192, 181), (181, 192, 193, 180), (180, 193, 194, 179), (179, 194, 195, 178), (178, 195, 196, 177), (177, 196, 197, 176), (176, 197, 198, 175), (175, 198, 199, 174), (174, 199, 200, 173), (173, 200, 201, 172), (172, 201, 202, 171), (171, 202, 203, 170), (170, 203, 204, 169), (169, 204, 205, 168), (168, 205, 206, 167), (167, 206, 207, 166), (166, 207, 208, 165), (165, 208, 209, 164), (164, 209, 210, 163), (163, 210, 211, 162), (162, 211, 212, 161), (161, 212, 213, 160), (160, 213, 214, 159), (159, 214, 215, 158), (158, 215, 216, 157), (157, 216, 217, 156), (156, 217, 404), (217, 218, 404), (216, 219, 218, 217), (215, 220, 219, 216), (214, 221, 220, 215), (213, 222, 221, 214), (212, 223, 222, 213), (211, 224, 223, 212), (210, 225, 224, 211), (209, 226, 225, 210), (208, 227, 226, 209), (207, 228, 227, 208), (206, 229, 228, 207), (205, 230, 229, 206), (204, 231, 230, 205), (203, 232, 231, 204), (202, 233, 232, 203), (201, 234, 233, 202), (200, 235, 234, 201), (199, 236, 235, 200), (198, 237, 236, 199), (197, 238, 237, 198), (196, 239, 238, 197), (195, 240, 239, 196), (194, 241, 240, 195), (193, 242, 241, 194), (192, 243, 242, 193), (191, 244, 243, 192), (190, 245, 244, 191), (189, 246, 245, 190), (188, 247, 246, 189), (187, 248, 247, 188), (124, 248, 187), (124, 249, 248), (248, 249, 250, 247), (247, 250, 251, 246), (246, 251, 252, 245), (245, 252, 253, 244), (244, 253, 254, 243), (243, 254, 255, 242), (242, 255, 256, 241), (241, 256, 257, 240), (240, 257, 258, 239), (239, 258, 259, 238), (238, 259, 260, 237), (237, 260, 261, 236), (236, 261, 262, 235), (235, 262, 263, 234), (234, 263, 264, 233), (233, 264, 265, 232), (232, 265, 266, 231), (231, 266, 267, 230), (230, 267, 268, 229), (229, 268, 269, 228), (228, 269, 270, 227), (227, 270, 271, 226), (226, 271, 272, 225), (225, 272, 273, 224), (224, 273, 274, 223), (223, 274, 275, 222), (222, 275, 276, 221), (221, 276, 277, 220), (220, 277, 278, 219), (219, 278, 279, 218), (218, 279, 404), (279, 280, 404), (278, 281, 280, 279), (277, 282, 281, 278), (276, 283, 282, 277), (275, 284, 283, 276), (274, 285, 284, 275), (273, 286, 285, 274), (272, 287, 286, 273), (271, 288, 287, 272), (270, 289, 288, 271), (269, 290, 289, 270), (268, 291, 290, 269), (267, 292, 291, 268), (266, 293, 292, 267), (265, 294, 293, 266), (264, 295, 294, 265), (263, 296, 295, 264), (262, 297, 296, 263), (261, 298, 297, 262), (260, 299, 298, 261), (259, 300, 299, 260), (258, 301, 300, 259), (257, 302, 301, 258), (256, 303, 302, 257), (255, 304, 303, 256), (254, 305, 304, 255), (253, 306, 305, 254), (252, 307, 306, 253), (251, 308, 307, 252), (250, 309, 308, 251), (249, 310, 309, 250), (124, 310, 249), (124, 311, 310), (310, 311, 312, 309), (309, 312, 313, 308), (308, 313, 314, 307), (307, 314, 315, 306), (306, 315, 316, 305), (305, 316, 317, 304), (304, 317, 318, 303), (303, 318, 319, 302), (302, 319, 320, 301), (301, 320, 321, 300), (300, 321, 322, 299), (299, 322, 323, 298), (298, 323, 324, 297), (297, 324, 325, 296), (296, 325, 326, 295), (295, 326, 327, 294), (294, 327, 328, 293), (293, 328, 329, 292), (292, 329, 330, 291), (291, 330, 331, 290), (290, 331, 332, 289), (289, 332, 333, 288), (288, 333, 334, 287), (287, 334, 335, 286), (286, 335, 336, 285), (285, 336, 337, 284), (284, 337, 338, 283), (283, 338, 339, 282), (282, 339, 340, 281), (281, 340, 341, 280), (280, 341, 404), (341, 342, 404), (340, 343, 342, 341), (339, 344, 343, 340), (338, 345, 344, 339), (337, 346, 345, 338), (336, 347, 346, 337), (335, 348, 347, 336), (334, 349, 348, 335), (333, 350, 349, 334), (332, 351, 350, 333), (331, 352, 351, 332), (330, 353, 352, 331), (329, 354, 353, 330), (328, 355, 354, 329), (327, 356, 355, 328), (326, 357, 356, 327), (325, 358, 357, 326), (324, 359, 358, 325), (323, 360, 359, 324), (322, 361, 360, 323), (321, 362, 361, 322), (320, 363, 362, 321), (319, 364, 363, 320), (318, 365, 364, 319), (317, 366, 365, 318), (316, 367, 366, 317), (315, 368, 367, 316), (314, 369, 368, 315), (313, 370, 369, 314), (312, 371, 370, 313), (311, 372, 371, 312), (124, 372, 311), (124, 373, 372), (372, 373, 374, 371), (371, 374, 375, 370), (370, 375, 376, 369), (369, 376, 377, 368), (368, 377, 378, 367), (367, 378, 379, 366), (366, 379, 380, 365), (365, 380, 381, 364), (364, 381, 382, 363), (363, 382, 383, 362), (362, 383, 384, 361), (361, 384, 385, 360), (360, 385, 386, 359), (359, 386, 387, 358), (358, 387, 388, 357), (357, 388, 389, 356), (356, 389, 390, 355), (355, 390, 391, 354), (354, 391, 392, 353), (353, 392, 393, 352), (352, 393, 394, 351), (351, 394, 395, 350), (350, 395, 396, 349), (349, 396, 397, 348), (348, 397, 398, 347), (347, 398, 399, 346), (346, 399, 400, 345), (345, 400, 401, 344), (344, 401, 402, 343), (343, 402, 403, 342), (342, 403, 404), (403, 405, 404), (402, 406, 405, 403), (401, 407, 406, 402), (400, 408, 407, 401), (399, 409, 408, 400), (398, 410, 409, 399), (397, 411, 410, 398), (396, 412, 411, 397), (395, 413, 412, 396), (394, 414, 413, 395), (393, 415, 414, 394), (392, 416, 415, 393), (391, 417, 416, 392), (390, 418, 417, 391), (389, 419, 418, 390), (388, 420, 419, 389), (387, 421, 420, 388), (386, 422, 421, 387), (385, 423, 422, 386), (384, 424, 423, 385), (383, 425, 424, 384), (382, 426, 425, 383), (381, 427, 426, 382), (380, 428, 427, 381), (379, 429, 428, 380), (378, 430, 429, 379), (377, 431, 430, 378), (376, 432, 431, 377), (375, 433, 432, 376), (374, 434, 433, 375), (373, 435, 434, 374), (124, 435, 373), (124, 436, 435), (435, 436, 437, 434), (434, 437, 438, 433), (433, 438, 439, 432), (432, 439, 440, 431), (431, 440, 441, 430), (430, 441, 442, 429), (429, 442, 443, 428), (428, 443, 444, 427), (427, 444, 445, 426), (426, 445, 446, 425), (425, 446, 447, 424), (424, 447, 448, 423), (423, 448, 449, 422), (422, 449, 450, 421), (421, 450, 451, 420), (420, 451, 452, 419), (419, 452, 453, 418), (418, 453, 454, 417), (417, 454, 455, 416), (416, 455, 456, 415), (415, 456, 457, 414), (414, 457, 458, 413), (413, 458, 459, 412), (412, 459, 460, 411), (411, 460, 461, 410), (410, 461, 462, 409), (409, 462, 463, 408), (408, 463, 464, 407), (407, 464, 465, 406), (406, 465, 466, 405), (405, 466, 404), (466, 467, 404), (465, 468, 467, 466), (464, 469, 468, 465), (463, 470, 469, 464), (462, 471, 470, 463), (461, 472, 471, 462), (460, 473, 472, 461), (459, 474, 473, 460), (458, 475, 474, 459), (457, 476, 475, 458), (456, 477, 476, 457), (455, 478, 477, 456), (454, 479, 478, 455), (453, 480, 479, 454), (452, 481, 480, 453), (451, 482, 481, 452), (450, 483, 482, 451), (449, 484, 483, 450), (448, 485, 484, 449), (447, 486, 485, 448), (446, 487, 486, 447), (445, 488, 487, 446), (444, 489, 488, 445), (443, 490, 489, 444), (442, 491, 490, 443), (441, 492, 491, 442), (440, 493, 492, 441), (439, 494, 493, 440), (438, 495, 494, 439), (437, 496, 495, 438), (436, 497, 496, 437), (124, 497, 436), (124, 498, 497), (497, 498, 499, 496), (496, 499, 500, 495), (495, 500, 501, 494), (494, 501, 502, 493), (493, 502, 503, 492), (492, 503, 504, 491), (491, 504, 505, 490), (490, 505, 506, 489), (489, 506, 507, 488), (488, 507, 508, 487), (487, 508, 509, 486), (486, 509, 510, 485), (485, 510, 511, 484), (484, 511, 512, 483), (483, 512, 513, 482), (482, 513, 514, 481), (481, 514, 515, 480), (480, 515, 516, 479), (479, 516, 517, 478), (478, 517, 518, 477), (477, 518, 519, 476), (476, 519, 520, 475), (475, 520, 521, 474), (474, 521, 522, 473), (473, 522, 523, 472), (472, 523, 524, 471), (471, 524, 525, 470), (470, 525, 526, 469), (469, 526, 527, 468), (468, 527, 528, 467), (467, 528, 404), (528, 529, 404), (527, 530, 529, 528), (526, 531, 530, 527), (525, 532, 531, 526), (524, 533, 532, 525), (523, 534, 533, 524), (522, 535, 534, 523), (521, 536, 535, 522), (520, 537, 536, 521), (519, 538, 537, 520), (518, 539, 538, 519), (517, 540, 539, 518), (516, 541, 540, 517), (515, 542, 541, 516), (514, 543, 542, 515), (513, 544, 543, 514), (512, 545, 544, 513), (511, 546, 545, 512), (510, 547, 546, 511), (509, 548, 547, 510), (508, 549, 548, 509), (507, 550, 549, 508), (506, 551, 550, 507), (505, 552, 551, 506), (504, 553, 552, 505), (503, 554, 553, 504), (502, 555, 554, 503), (501, 556, 555, 502), (500, 557, 556, 501), (499, 558, 557, 500), (498, 559, 558, 499), (124, 559, 498), (124, 560, 559), (559, 560, 561, 558), (558, 561, 562, 557), (557, 562, 563, 556), (556, 563, 564, 555), (555, 564, 565, 554), (554, 565, 566, 553), (553, 566, 567, 552), (552, 567, 568, 551), (551, 568, 569, 550), (550, 569, 570, 549), (549, 570, 571, 548), (548, 571, 572, 547), (547, 572, 573, 546), (546, 573, 574, 545), (545, 574, 575, 544), (544, 575, 576, 543), (543, 576, 577, 542), (542, 577, 578, 541), (541, 578, 579, 540), (540, 579, 580, 539), (539, 580, 581, 538), (538, 581, 582, 537), (537, 582, 583, 536), (536, 583, 584, 535), (535, 584, 585, 534), (534, 585, 586, 533), (533, 586, 587, 532), (532, 587, 588, 531), (531, 588, 589, 530), (530, 589, 590, 529), (529, 590, 404), (590, 591, 404), (589, 592, 591, 590), (588, 593, 592, 589), (587, 594, 593, 588), (586, 595, 594, 587), (585, 596, 595, 586), (584, 597, 596, 585), (583, 598, 597, 584), (582, 599, 598, 583), (581, 600, 599, 582), (580, 601, 600, 581), (579, 602, 601, 580), (578, 603, 602, 579), (577, 604, 603, 578), (576, 605, 604, 577), (575, 606, 605, 576), (574, 607, 606, 575), (573, 608, 607, 574), (572, 609, 608, 573), (571, 610, 609, 572), (570, 611, 610, 571), (569, 612, 611, 570), (568, 613, 612, 569), (567, 614, 613, 568), (566, 615, 614, 567), (565, 616, 615, 566), (564, 617, 616, 565), (563, 618, 617, 564), (562, 619, 618, 563), (561, 620, 619, 562), (560, 621, 620, 561), (124, 621, 560), (124, 622, 621), (621, 622, 623, 620), (620, 623, 624, 619), (619, 624, 625, 618), (618, 625, 626, 617), (617, 626, 627, 616), (616, 627, 628, 615), (615, 628, 629, 614), (614, 629, 630, 613), (613, 630, 631, 612), (612, 631, 632, 611), (611, 632, 633, 610), (610, 633, 634, 609), (609, 634, 635, 608), (608, 635, 636, 607), (607, 636, 637, 606), (606, 637, 638, 605), (605, 638, 639, 604), (604, 639, 640, 603), (603, 640, 641, 602), (602, 641, 642, 601), (601, 642, 643, 600), (600, 643, 644, 599), (599, 644, 645, 598), (598, 645, 646, 597), (597, 646, 647, 596), (596, 647, 648, 595), (595, 648, 649, 594), (594, 649, 650, 593), (593, 650, 651, 592), (592, 651, 652, 591), (591, 652, 404), (652, 653, 404), (651, 654, 653, 652), (650, 655, 654, 651), (649, 656, 655, 650), (648, 657, 656, 649), (647, 658, 657, 648), (646, 659, 658, 647), (645, 660, 659, 646), (644, 661, 660, 645), (643, 662, 661, 644), (642, 663, 662, 643), (641, 664, 663, 642), (640, 665, 664, 641), (639, 666, 665, 640), (638, 667, 666, 639), (637, 668, 667, 638), (636, 669, 668, 637), (635, 670, 669, 636), (634, 671, 670, 635), (633, 672, 671, 634), (632, 673, 672, 633), (631, 674, 673, 632), (630, 675, 674, 631), (629, 676, 675, 630), (628, 677, 676, 629), (627, 678, 677, 628), (626, 679, 678, 627), (625, 680, 679, 626), (624, 681, 680, 625), (623, 682, 681, 624), (622, 683, 682, 623), (124, 683, 622), (124, 684, 683), (683, 684, 685, 682), (682, 685, 686, 681), (681, 686, 687, 680), (680, 687, 688, 679), (679, 688, 689, 678), (678, 689, 690, 677), (677, 690, 691, 676), (676, 691, 692, 675), (675, 692, 693, 674), (674, 693, 694, 673), (673, 694, 695, 672), (672, 695, 696, 671), (671, 696, 697, 670), (670, 697, 698, 669), (669, 698, 699, 668), (668, 699, 700, 667), (667, 700, 701, 666), (666, 701, 702, 665), (665, 702, 703, 664), (664, 703, 704, 663), (663, 704, 705, 662), (662, 705, 706, 661), (661, 706, 707, 660), (660, 707, 708, 659), (659, 708, 709, 658), (658, 709, 710, 657), (657, 710, 711, 656), (656, 711, 712, 655), (655, 712, 713, 654), (654, 713, 714, 653), (653, 714, 404), (714, 715, 404), (713, 716, 715, 714), (712, 717, 716, 713), (711, 718, 717, 712), (710, 719, 718, 711), (709, 720, 719, 710), (708, 721, 720, 709), (707, 722, 721, 708), (706, 723, 722, 707), (705, 724, 723, 706), (704, 725, 724, 705), (703, 726, 725, 704), (702, 727, 726, 703), (701, 728, 727, 702), (700, 729, 728, 701), (699, 730, 729, 700), (698, 731, 730, 699), (697, 732, 731, 698), (696, 733, 732, 697), (695, 734, 733, 696), (694, 735, 734, 695), (693, 736, 735, 694), (692, 737, 736, 693), (691, 738, 737, 692), (690, 739, 738, 691), (689, 740, 739, 690), (688, 741, 740, 689), (687, 742, 741, 688), (686, 743, 742, 687), (685, 744, 743, 686), (684, 745, 744, 685), (124, 745, 684), (124, 746, 745), (745, 746, 747, 744), (744, 747, 748, 743), (743, 748, 749, 742), (742, 749, 750, 741), (741, 750, 751, 740), (740, 751, 752, 739), (739, 752, 753, 738), (738, 753, 754, 737), (737, 754, 755, 736), (736, 755, 756, 735), (735, 756, 757, 734), (734, 757, 758, 733), (733, 758, 759, 732), (732, 759, 760, 731), (731, 760, 761, 730), (730, 761, 762, 729), (729, 762, 763, 728), (728, 763, 764, 727), (727, 764, 765, 726), (726, 765, 766, 725), (725, 766, 767, 724), (724, 767, 768, 723), (723, 768, 769, 722), (722, 769, 770, 721), (721, 770, 771, 720), (720, 771, 772, 719), (719, 772, 773, 718), (718, 773, 774, 717), (717, 774, 775, 716), (716, 775, 776, 715), (715, 776, 404), (776, 777, 404), (775, 778, 777, 776), (774, 779, 778, 775), (773, 780, 779, 774), (772, 781, 780, 773), (771, 782, 781, 772), (770, 783, 782, 771), (769, 784, 783, 770), (768, 785, 784, 769), (767, 786, 785, 768), (766, 787, 786, 767), (765, 788, 787, 766), (764, 789, 788, 765), (763, 790, 789, 764), (762, 791, 790, 763), (761, 792, 791, 762), (760, 793, 792, 761), (759, 794, 793, 760), (758, 795, 794, 759), (757, 796, 795, 758), (756, 797, 796, 757), (755, 798, 797, 756), (754, 799, 798, 755), (753, 800, 799, 754), (752, 801, 800, 753), (751, 802, 801, 752), (750, 803, 802, 751), (749, 804, 803, 750), (748, 805, 804, 749), (747, 806, 805, 748), (746, 807, 806, 747), (124, 807, 746), (124, 808, 807), (807, 808, 809, 806), (806, 809, 810, 805), (805, 810, 811, 804), (804, 811, 812, 803), (803, 812, 813, 802), (802, 813, 814, 801), (801, 814, 815, 800), (800, 815, 816, 799), (799, 816, 817, 798), (798, 817, 818, 797), (797, 818, 819, 796), (796, 819, 820, 795), (795, 820, 821, 794), (794, 821, 822, 793), (793, 822, 823, 792), (792, 823, 824, 791), (791, 824, 825, 790), (790, 825, 826, 789), (789, 826, 827, 788), (788, 827, 828, 787), (787, 828, 829, 786), (786, 829, 830, 785), (785, 830, 831, 784), (784, 831, 832, 783), (783, 832, 833, 782), (782, 833, 834, 781), (781, 834, 835, 780), (780, 835, 836, 779), (779, 836, 837, 778), (778, 837, 838, 777), (777, 838, 404), (838, 839, 404), (837, 840, 839, 838), (836, 841, 840, 837), (835, 842, 841, 836), (834, 843, 842, 835), (833, 844, 843, 834), (832, 845, 844, 833), (831, 846, 845, 832), (830, 847, 846, 831), (829, 848, 847, 830), (828, 849, 848, 829), (827, 850, 849, 828), (826, 851, 850, 827), (825, 852, 851, 826), (824, 853, 852, 825), (823, 854, 853, 824), (822, 855, 854, 823), (821, 856, 855, 822), (820, 857, 856, 821), (819, 858, 857, 820), (818, 859, 858, 819), (817, 860, 859, 818), (816, 861, 860, 817), (815, 862, 861, 816), (814, 863, 862, 815), (813, 864, 863, 814), (812, 865, 864, 813), (811, 866, 865, 812), (810, 867, 866, 811), (809, 868, 867, 810), (808, 869, 868, 809), (124, 869, 808), (124, 870, 869), (869, 870, 871, 868), (868, 871, 872, 867), (867, 872, 873, 866), (866, 873, 874, 865), (865, 874, 875, 864), (864, 875, 876, 863), (863, 876, 877, 862), (862, 877, 878, 861), (861, 878, 879, 860), (860, 879, 880, 859), (859, 880, 881, 858), (858, 881, 882, 857), (857, 882, 883, 856), (856, 883, 884, 855), (855, 884, 885, 854), (854, 885, 886, 853), (853, 886, 887, 852), (852, 887, 888, 851), (851, 888, 889, 850), (850, 889, 890, 849), (849, 890, 891, 848), (848, 891, 892, 847), (847, 892, 893, 846), (846, 893, 894, 845), (845, 894, 895, 844), (844, 895, 896, 843), (843, 896, 897, 842), (842, 897, 898, 841), (841, 898, 899, 840), (840, 899, 900, 839), (839, 900, 404), (900, 901, 404), (899, 902, 901, 900), (898, 903, 902, 899), (897, 904, 903, 898), (896, 905, 904, 897), (895, 906, 905, 896), (894, 907, 906, 895), (893, 908, 907, 894), (892, 909, 908, 893), (891, 910, 909, 892), (890, 911, 910, 891), (889, 912, 911, 890), (888, 913, 912, 889), (887, 914, 913, 888), (886, 915, 914, 887), (885, 916, 915, 886), (884, 917, 916, 885), (883, 918, 917, 884), (882, 919, 918, 883), (881, 920, 919, 882), (880, 921, 920, 881), (879, 922, 921, 880), (878, 923, 922, 879), (877, 924, 923, 878), (876, 925, 924, 877), (875, 926, 925, 876), (874, 927, 926, 875), (873, 928, 927, 874), (872, 929, 928, 873), (871, 930, 929, 872), (870, 931, 930, 871), (124, 931, 870), (124, 932, 931), (931, 932, 933, 930), (930, 933, 934, 929), (929, 934, 935, 928), (928, 935, 936, 927), (927, 936, 937, 926), (926, 937, 938, 925), (925, 938, 939, 924), (924, 939, 940, 923), (923, 940, 941, 922), (922, 941, 942, 921), (921, 942, 943, 920), (920, 943, 944, 919), (919, 944, 945, 918), (918, 945, 946, 917), (917, 946, 947, 916), (916, 947, 948, 915), (915, 948, 949, 914), (914, 949, 950, 913), (913, 950, 951, 912), (912, 951, 952, 911), (911, 952, 953, 910), (910, 953, 954, 909), (909, 954, 955, 908), (908, 955, 956, 907), (907, 956, 957, 906), (906, 957, 958, 905), (905, 958, 959, 904), (904, 959, 960, 903), (903, 960, 961, 902), (902, 961, 962, 901), (901, 962, 404), (962, 963, 404), (961, 964, 963, 962), (960, 965, 964, 961), (959, 966, 965, 960), (958, 967, 966, 959), (957, 968, 967, 958), (956, 969, 968, 957), (955, 970, 969, 956), (954, 971, 970, 955), (953, 972, 971, 954), (952, 973, 972, 953), (951, 974, 973, 952), (950, 975, 974, 951), (949, 976, 975, 950), (948, 977, 976, 949), (947, 978, 977, 948), (946, 979, 978, 947), (945, 980, 979, 946), (944, 981, 980, 945), (943, 982, 981, 944), (942, 983, 982, 943), (941, 984, 983, 942), (940, 985, 984, 941), (939, 986, 985, 940), (938, 987, 986, 939), (937, 988, 987, 938), (936, 989, 988, 937), (935, 990, 989, 936), (934, 991, 990, 935), (933, 992, 991, 934), (932, 993, 992, 933), (124, 993, 932)])
me_sphere_002.polygons.foreach_set('use_smooth', [True] * 1024)
me_sphere_002.materials.append(mat_glass)
me_sphere_002.use_remesh_preserve_volume = False
me_sphere_002.use_remesh_preserve_attributes = False
me_sphere_002.use_mirror_vertex_groups = False
me_sphere_002.update()
me_sphere = bpy.data.meshes.new('Sphere')
me_sphere.from_pydata([(0.8447, 0.168, 0.5748), (0.7696, 0.1531, 0.7044), (0.7808, 0.1553, 0.7821), (0.7846, 0.1561, 0.8605), (0.7391, 0.3061, 0.8605), (0.7355, 0.3047, 0.7821), (0.7249, 0.3003, 0.7044), (0.7957, 0.3296, 0.5748), (0.7161, 0.4785, 0.5748), (0.6524, 0.4359, 0.7044), (0.662, 0.4423, 0.7821), (0.6652, 0.4445, 0.8605), (0.5657, 0.5657, 0.8605), (0.563, 0.563, 0.7821), (0.5548, 0.5548, 0.7044), (0.609, 0.609, 0.5748), (0.4785, 0.7161, 0.5748), (0.4359, 0.6524, 0.7044), (0.4423, 0.662, 0.7821), (0.4445, 0.6652, 0.8605), (0.3061, 0.7391, 0.8605), (0.3047, 0.7355, 0.7821), (0.3003, 0.7249, 0.7044), (0.3296, 0.7957, 0.5748), (0.168, 0.8447, 0.5748), (0.1531, 0.7696, 0.7044), (0.1553, 0.7808, 0.7821), (0.1561, 0.7846, 0.8605), (-6.893e-08, 0.8, 0.8605), (-4.909e-08, 0.7961, 0.7821), (-1.218e-07, 0.7846, 0.7044), (-6.424e-08, 0.8612, 0.5748), (-0.168, 0.8447, 0.5748), (-0.1531, 0.7696, 0.7044), (-0.1553, 0.7808, 0.7821), (-0.1561, 0.7846, 0.8605), (-0.3061, 0.7391, 0.8605), (-0.3047, 0.7355, 0.7821), (-0.3003, 0.7249, 0.7044), (-0.3296, 0.7957, 0.5748), (-0.4785, 0.7161, 0.5748), (-0.4359, 0.6524, 0.7044), (-0.4423, 0.662, 0.7821), (-0.4445, 0.6652, 0.8605), (-0.5657, 0.5657, 0.8605), (-0.563, 0.563, 0.7821), (-0.5548, 0.5548, 0.7044), (-0.609, 0.609, 0.5748), (-0.7161, 0.4785, 0.5748), (-0.6524, 0.4359, 0.7044), (-0.662, 0.4423, 0.7821), (-0.6652, 0.4445, 0.8605), (-0.7391, 0.3061, 0.8605), (-0.7355, 0.3047, 0.7821), (-0.7249, 0.3003, 0.7044), (-0.7957, 0.3296, 0.5748), (-0.8447, 0.168, 0.5748), (-0.7696, 0.1531, 0.7044), (-0.7808, 0.1553, 0.7821), (-0.7846, 0.1561, 0.8605), (-0.8, -2.75e-08, 0.8605), (-0.7961, -1.935e-08, 0.7821), (-0.7846, -8.034e-08, 0.7044), (-0.8612, -3.058e-08, 0.5748), (-0.8447, -0.168, 0.5748), (-0.7696, -0.1531, 0.7044), (-0.7808, -0.1553, 0.7821), (-0.7846, -0.1561, 0.8605), (-0.7391, -0.3061, 0.8605), (-0.7355, -0.3047, 0.7821), (-0.7249, -0.3003, 0.7044), (-0.7957, -0.3296, 0.5748), (-0.7161, -0.4785, 0.5748), (-0.6524, -0.4359, 0.7044), (-0.662, -0.4423, 0.7821), (-0.6652, -0.4445, 0.8605), (-0.5657, -0.5657, 0.8605), (-0.563, -0.563, 0.7821), (-0.5548, -0.5548, 0.7044), (-0.609, -0.609, 0.5748), (-0.4785, -0.7161, 0.5748), (-0.4359, -0.6524, 0.7044), (-0.4423, -0.662, 0.7821), (-0.4445, -0.6652, 0.8605), (-0.3061, -0.7391, 0.8605), (-0.3047, -0.7355, 0.7821), (-0.3003, -0.7249, 0.7044), (-0.3296, -0.7957, 0.5748), (-0.168, -0.8447, 0.5748), (-0.1531, -0.7696, 0.7044), (-0.1553, -0.7808, 0.7821), (-0.1561, -0.7846, 0.8605), (7.213e-08, -0.8, 0.8605), (1.03e-08, -0.7961, 0.7821), (1.46e-07, -0.7846, 0.7044), (8.138e-08, -0.8612, 0.5748), (0.168, -0.8447, 0.5748), (0.1531, -0.7696, 0.7044), (0.1553, -0.7808, 0.7821), (0.1561, -0.7846, 0.8605), (0.3061, -0.7391, 0.8605), (0.3047, -0.7355, 0.7821), (0.3003, -0.7249, 0.7044), (0.3296, -0.7957, 0.5748), (0.4785, -0.7161, 0.5748), (0.4359, -0.6524, 0.7044), (0.4423, -0.662, 0.7821), (0.4445, -0.6652, 0.8605), (0.5657, -0.5657, 0.8605), (0.563, -0.563, 0.7821), (0.5548, -0.5548, 0.7044), (0.609, -0.609, 0.5748), (0.7161, -0.4785, 0.5748), (0.6524, -0.4359, 0.7044), (0.662, -0.4423, 0.7821), (0.6652, -0.4445, 0.8605), (0.7391, -0.3061, 0.8605), (0.7355, -0.3047, 0.7821), (0.7249, -0.3003, 0.7044), (0.7957, -0.3296, 0.5748), (0.8447, -0.168, 0.5748), (0.7696, -0.1531, 0.7044), (0.7808, -0.1553, 0.7821), (0.7846, -0.1561, 0.8605), (0.8, 2.331e-07, 0.8605), (0.7961, 1.503e-07, 0.7821), (0.7846, 3.303e-07, 0.7044), (0.8612, 1.733e-07, 0.5748), (0.9808, 0.1951, -1.192e-07), (0.9761, 0.1942, 0.09802), (0.9619, 0.1913, 0.1951), (0.8447, 0.168, 0.3053), (0.7957, 0.3296, 0.3053), (0.9061, 0.3753, 0.1951), (0.9194, 0.3808, 0.09802), (0.9239, 0.3827, -1.192e-07), (0.8315, 0.5556, -1.192e-07), (0.8275, 0.5529, 0.09802), (0.8155, 0.5449, 0.1951), (0.7161, 0.4785, 0.3053), (0.609, 0.609, 0.3053), (0.6935, 0.6935, 0.1951), (0.7037, 0.7037, 0.09802), (0.7071, 0.7071, -1.192e-07), (0.5556, 0.8315, -1.192e-07), (0.5529, 0.8275, 0.09802), (0.5449, 0.8155, 0.1951), (0.4785, 0.7161, 0.3053), (0.3296, 0.7957, 0.3053), (0.3753, 0.9061, 0.1951), (0.3808, 0.9194, 0.09802), (0.3827, 0.9239, -1.192e-07), (0.1951, 0.9808, -1.192e-07), (0.1942, 0.9761, 0.09802), (0.1913, 0.9619, 0.1951), (0.168, 0.8447, 0.3053), (-9.564e-08, 0.8612, 0.3053), (-4.578e-08, 0.9808, 0.1951), (-1.762e-09, 0.9952, 0.09802), (-2.656e-08, 1.0, -1.192e-07), (-0.1951, 0.9808, -1.192e-07), (-0.1942, 0.9761, 0.09802), (-0.1913, 0.9619, 0.1951), (-0.168, 0.8447, 0.3053), (-0.3296, 0.7957, 0.3053), (-0.3753, 0.9061, 0.1951), (-0.3808, 0.9194, 0.09802), (-0.3827, 0.9239, -1.192e-07), (-0.5556, 0.8315, -1.192e-07), (-0.5529, 0.8275, 0.09802), (-0.5449, 0.8155, 0.1951), (-0.4785, 0.7161, 0.3053), (-0.609, 0.609, 0.3053), (-0.6935, 0.6935, 0.1951), (-0.7037, 0.7037, 0.09802), (-0.7071, 0.7071, -1.192e-07), (-0.8315, 0.5556, -1.192e-07), (-0.8275, 0.5529, 0.09802), (-0.8155, 0.5449, 0.1951), (-0.7161, 0.4785, 0.3053), (-0.7957, 0.3296, 0.3053), (-0.9061, 0.3753, 0.1951), (-0.9194, 0.3808, 0.09802), (-0.9239, 0.3827, -1.192e-07), (-0.9808, 0.1951, -1.192e-07), (-0.9761, 0.1942, 0.09802), (-0.9619, 0.1913, 0.1951), (-0.8447, 0.168, 0.3053), (-0.8612, -1.041e-07, 0.3053), (-0.9808, -4.311e-08, 0.1951), (-0.9952, -8.38e-08, 0.09802), (-1.0, -9.398e-08, -1.192e-07), (-0.9808, -0.1951, -1.192e-07), (-0.9761, -0.1942, 0.09802), (-0.9619, -0.1913, 0.1951), (-0.8447, -0.168, 0.3053), (-0.7957, -0.3296, 0.3053), (-0.9061, -0.3753, 0.1951), (-0.9194, -0.3808, 0.09802), (-0.9239, -0.3827, -1.192e-07), (-0.8315, -0.5556, -1.192e-07), (-0.8275, -0.5529, 0.09802), (-0.8155, -0.5449, 0.1951), (-0.7161, -0.4785, 0.3053), (-0.609, -0.609, 0.3053), (-0.6935, -0.6935, 0.1951), (-0.7037, -0.7037, 0.09802), (-0.7071, -0.7071, -1.192e-07), (-0.5556, -0.8315, -1.192e-07), (-0.5529, -0.8275, 0.09802), (-0.5449, -0.8155, 0.1951), (-0.4785, -0.7161, 0.3053), (-0.3296, -0.7957, 0.3053), (-0.3753, -0.9061, 0.1951), (-0.3808, -0.9194, 0.09802), (-0.3827, -0.9239, -1.192e-07), (-0.1951, -0.9808, -1.192e-07), (-0.1942, -0.9761, 0.09802), (-0.1913, -0.9619, 0.1951), (-0.168, -0.8447, 0.3053), (1.182e-07, -0.8612, 0.3053), (1.019e-07, -0.9808, 0.1951), (7.249e-08, -0.9952, 0.09802), (1.498e-07, -1.0, -1.192e-07), (0.1951, -0.9808, -1.192e-07), (0.1942, -0.9761, 0.09802), (0.1913, -0.9619, 0.1951), (0.168, -0.8447, 0.3053), (0.3296, -0.7957, 0.3053), (0.3753, -0.9061, 0.1951), (0.3808, -0.9194, 0.09802), (0.3827, -0.9239, -1.192e-07), (0.5556, -0.8315, -1.192e-07), (0.5529, -0.8275, 0.09802), (0.5449, -0.8155, 0.1951), (0.4785, -0.7161, 0.3053), (0.609, -0.609, 0.3053), (0.6935, -0.6935, 0.1951), (0.7037, -0.7037, 0.09802), (0.7071, -0.7071, -1.192e-07), (0.8315, -0.5556, -1.192e-07), (0.8275, -0.5529, 0.09802), (0.8155, -0.5449, 0.1951), (0.7161, -0.4785, 0.3053), (0.7957, -0.3296, 0.3053), (0.9061, -0.3753, 0.1951), (0.9194, -0.3808, 0.09802), (0.9239, -0.3827, -1.192e-07), (0.9808, -0.1951, -1.192e-07), (0.9761, -0.1942, 0.09802), (0.9619, -0.1913, 0.1951), (0.8447, -0.168, 0.3053), (0.8612, 1.942e-07, 0.3053), (0.9808, 1.723e-07, 0.1951), (0.9952, 1.283e-07, 0.09802), (1.0, 2.318e-07, -1.192e-07), (0.7391, 0.3061, 1.48), (0.6652, 0.4445, 1.48), (0.3061, 0.7391, 1.48), (0.1561, 0.7846, 1.48), (-0.1561, 0.7846, 1.48), (-0.5657, 0.5657, 1.48), (-0.6652, 0.4445, 1.48), (-0.7391, 0.3061, 1.48), (-0.7846, 0.1561, 1.48), (-0.8, -2.75e-08, 1.48), (-0.5657, -0.5657, 1.48), (-0.4445, -0.6652, 1.48), (-0.3061, -0.7391, 1.48), (-0.1561, -0.7846, 1.48), (0.7391, -0.3061, 1.48), (0.7846, 0.1561, 1.48), (0.5657, 0.5657, 1.48), (0.4445, 0.6652, 1.48), (-6.893e-08, 0.8, 1.48), (-0.3061, 0.7391, 1.48), (-0.4445, 0.6652, 1.48), (-0.7846, -0.1561, 1.48), (-0.7391, -0.3061, 1.48), (-0.6652, -0.4445, 1.48), (7.213e-08, -0.8, 1.48), (0.1561, -0.7846, 1.48), (0.3061, -0.7391, 1.48), (0.4445, -0.6652, 1.48), (0.5657, -0.5657, 1.48), (0.6652, -0.4445, 1.48), (0.7846, -0.1561, 1.48), (0.8, 2.331e-07, 1.48), (0.6652, 0.2755, 4.515), (0.7062, 0.1405, 4.515), (0.5987, 0.4, 4.515), (0.5091, 0.5091, 4.515), (0.4, 0.5987, 4.515), (0.2755, 0.6652, 4.515), (0.1405, 0.7062, 4.515), (-8.588e-08, 0.72, 4.515), (-0.1405, 0.7062, 4.515), (-0.2755, 0.6652, 4.515), (-0.4, 0.5987, 4.515), (-0.5091, 0.5091, 4.515), (-0.5987, 0.4, 4.515), (-0.6652, 0.2755, 4.515), (-0.7062, 0.1405, 4.515), (-0.72, -9.084e-10, 4.515), (-0.7062, -0.1405, 4.515), (-0.6652, -0.2755, 4.515), (-0.5987, -0.4, 4.515), (-0.5091, -0.5091, 4.515), (-0.4, -0.5987, 4.515), (-0.2755, -0.6652, 4.515), (-0.1405, -0.7062, 4.515), (4.108e-08, -0.72, 4.515), (0.1405, -0.7062, 4.515), (0.2755, -0.6652, 4.515), (0.4, -0.5987, 4.515), (0.5091, -0.5091, 4.515), (0.5987, -0.4, 4.515), (0.6652, -0.2755, 4.515), (0.7062, -0.1405, 4.515), (0.72, 2.337e-07, 4.515), (0.7165, 1.591e-07, 4.587), (0.7062, 1.908e-07, 4.657), (0.6821, 2.034e-07, 4.726), (0.669, -0.1331, 4.726), (0.6926, -0.1378, 4.657), (0.7028, -0.1398, 4.587), (0.662, -0.2742, 4.587), (0.6524, -0.2702, 4.657), (0.6302, -0.261, 4.726), (0.5672, -0.379, 4.726), (0.5872, -0.3923, 4.657), (0.5958, -0.3981, 4.587), (0.5067, -0.5067, 4.587), (0.4993, -0.4993, 4.657), (0.4823, -0.4823, 4.726), (0.379, -0.5672, 4.726), (0.3923, -0.5872, 4.657), (0.3981, -0.5958, 4.587), (0.2742, -0.662, 4.587), (0.2702, -0.6524, 4.657), (0.261, -0.6302, 4.726), (0.1331, -0.669, 4.726), (0.1378, -0.6926, 4.657), (0.1398, -0.7028, 4.587), (-1.457e-08, -0.7165, 4.587), (6.601e-09, -0.7062, 4.657), (3.802e-08, -0.6821, 4.726), (-0.1331, -0.669, 4.726), (-0.1378, -0.6926, 4.657), (-0.1398, -0.7028, 4.587), (-0.2742, -0.662, 4.587), (-0.2702, -0.6524, 4.657), (-0.261, -0.6302, 4.726), (-0.379, -0.5672, 4.726), (-0.3923, -0.5872, 4.657), (-0.3981, -0.5958, 4.587), (-0.5067, -0.5067, 4.587), (-0.4993, -0.4993, 4.657), (-0.4823, -0.4823, 4.726), (-0.5672, -0.379, 4.726), (-0.5872, -0.3923, 4.657), (-0.5958, -0.3981, 4.587), (-0.662, -0.2742, 4.587), (-0.6524, -0.2702, 4.657), (-0.6302, -0.261, 4.726), (-0.669, -0.1331, 4.726), (-0.6926, -0.1378, 4.657), (-0.7028, -0.1398, 4.587), (-0.7165, 6.425e-09, 4.587), (-0.7062, 3.572e-08, 4.657), (-0.6821, -3.288e-08, 4.726), (-0.669, 0.1331, 4.726), (-0.6926, 0.1378, 4.657), (-0.7028, 0.1398, 4.587), (-0.662, 0.2742, 4.587), (-0.6524, 0.2702, 4.657), (-0.6302, 0.261, 4.726), (-0.5672, 0.379, 4.726), (-0.5872, 0.3923, 4.657), (-0.5958, 0.3981, 4.587), (-0.5067, 0.5067, 4.587), (-0.4993, 0.4993, 4.657), (-0.4823, 0.4823, 4.726), (-0.379, 0.5672, 4.726), (-0.3923, 0.5872, 4.657), (-0.3981, 0.5958, 4.587), (-0.2742, 0.662, 4.587), (-0.2702, 0.6524, 4.657), (-0.261, 0.6302, 4.726), (-0.1331, 0.669, 4.726), (-0.1378, 0.6926, 4.657), (-0.1398, 0.7028, 4.587), (-6.803e-08, 0.7165, 4.587), (-9.972e-08, 0.7062, 4.657), (-1.313e-07, 0.6821, 4.726), (0.1331, 0.669, 4.726), (0.1378, 0.6926, 4.657), (0.1398, 0.7028, 4.587), (0.2742, 0.662, 4.587), (0.2702, 0.6524, 4.657), (0.261, 0.6302, 4.726), (0.379, 0.5672, 4.726), (0.3923, 0.5872, 4.657), (0.3981, 0.5958, 4.587), (0.5067, 0.5067, 4.587), (0.4993, 0.4993, 4.657), (0.4823, 0.4823, 4.726), (0.5672, 0.379, 4.726), (0.5872, 0.3923, 4.657), (0.5958, 0.3981, 4.587), (0.662, 0.2742, 4.587), (0.6524, 0.2702, 4.657), (0.6302, 0.261, 4.726), (0.669, 0.1331, 4.726), (0.6926, 0.1378, 4.657), (0.7028, 0.1398, 4.587), (0.6821, 1.869e-07, 4.94), (0.6876, 3.182e-07, 5.009), (0.6825, 1.657e-07, 5.079), (0.648, 2.341e-07, 5.15), (0.6355, -0.1264, 5.15), (0.6694, -0.1332, 5.079), (0.6744, -0.1341, 5.009), (0.669, -0.1331, 4.94), (0.6302, -0.261, 4.94), (0.6353, -0.2631, 5.009), (0.6306, -0.2612, 5.079), (0.5987, -0.248, 5.15), (0.5388, -0.36, 5.15), (0.5675, -0.3792, 5.079), (0.5717, -0.382, 5.009), (0.5672, -0.379, 4.94), (0.4823, -0.4823, 4.94), (0.4862, -0.4862, 5.009), (0.4826, -0.4826, 5.079), (0.4582, -0.4582, 5.15), (0.36, -0.5388, 5.15), (0.3792, -0.5675, 5.079), (0.382, -0.5717, 5.009), (0.379, -0.5672, 4.94), (0.261, -0.6302, 4.94), (0.2631, -0.6353, 5.009), (0.2612, -0.6306, 5.079), (0.248, -0.5987, 5.15), (0.1264, -0.6355, 5.15), (0.1332, -0.6694, 5.079), (0.1341, -0.6744, 5.009), (0.1331, -0.669, 4.94), (8.901e-09, -0.6821, 4.94), (9.922e-08, -0.6876, 5.009), (-2.802e-08, -0.6825, 5.079), (1.313e-08, -0.648, 5.15), (-0.1264, -0.6355, 5.15), (-0.1332, -0.6694, 5.079), (-0.1341, -0.6744, 5.009), (-0.1331, -0.669, 4.94), (-0.261, -0.6302, 4.94), (-0.2631, -0.6353, 5.009), (-0.2612, -0.6306, 5.079), (-0.248, -0.5987, 5.15), (-0.36, -0.5388, 5.15), (-0.3792, -0.5675, 5.079), (-0.382, -0.5717, 5.009), (-0.379, -0.5672, 4.94), (-0.4823, -0.4823, 4.94), (-0.4862, -0.4862, 5.009), (-0.4826, -0.4826, 5.079), (-0.4582, -0.4582, 5.15), (-0.5388, -0.36, 5.15), (-0.5675, -0.3792, 5.079), (-0.5717, -0.382, 5.009), (-0.5672, -0.379, 4.94), (-0.6302, -0.261, 4.94), (-0.6353, -0.2631, 5.009), (-0.6306, -0.2612, 5.079), (-0.5987, -0.248, 5.15), (-0.6355, -0.1264, 5.15), (-0.6694, -0.1332, 5.079), (-0.6744, -0.1341, 5.009), (-0.669, -0.1331, 4.94), (-0.6821, 2.537e-08, 4.94), (-0.6876, -4.171e-08, 5.009), (-0.6825, 2.026e-08, 5.079), (-0.648, 2.302e-08, 5.15), (-0.6355, 0.1264, 5.15), (-0.6694, 0.1332, 5.079), (-0.6744, 0.1341, 5.009), (-0.669, 0.1331, 4.94), (-0.6302, 0.261, 4.94), (-0.6353, 0.2631, 5.009), (-0.6306, 0.2612, 5.079), (-0.5987, 0.248, 5.15), (-0.5388, 0.36, 5.15), (-0.5675, 0.3792, 5.079), (-0.5717, 0.382, 5.009), (-0.5672, 0.379, 4.94), (-0.4823, 0.4823, 4.94), (-0.4862, 0.4862, 5.009), (-0.4826, 0.4826, 5.079), (-0.4582, 0.4582, 5.15), (-0.36, 0.5388, 5.15), (-0.3792, 0.5675, 5.079), (-0.382, 0.5717, 5.009), (-0.379, 0.5672, 4.94), (-0.261, 0.6302, 4.94), (-0.2631, 0.6353, 5.009), (-0.2612, 0.6306, 5.079), (-0.248, 0.5987, 5.15), (-0.1264, 0.6355, 5.15), (-0.1332, 0.6694, 5.079), (-0.1341, 0.6744, 5.009), (-0.1331, 0.669, 4.94), (-1.064e-07, 0.6821, 4.94), (-1.354e-07, 0.6876, 5.009), (-7.894e-08, 0.6825, 5.079), (-1.011e-07, 0.648, 5.15), (0.1264, 0.6355, 5.15), (0.1332, 0.6694, 5.079), (0.1341, 0.6744, 5.009), (0.1331, 0.669, 4.94), (0.261, 0.6302, 4.94), (0.2631, 0.6353, 5.009), (0.2612, 0.6306, 5.079), (0.248, 0.5987, 5.15), (0.36, 0.5388, 5.15), (0.3792, 0.5675, 5.079), (0.382, 0.5717, 5.009), (0.379, 0.5672, 4.94), (0.4823, 0.4823, 4.94), (0.4862, 0.4862, 5.009), (0.4826, 0.4826, 5.079), (0.4582, 0.4582, 5.15), (0.5388, 0.36, 5.15), (0.5675, 0.3792, 5.079), (0.5717, 0.382, 5.009), (0.5672, 0.379, 4.94), (0.6302, 0.261, 4.94), (0.6353, 0.2631, 5.009), (0.6306, 0.2612, 5.079), (0.5987, 0.248, 5.15), (0.6355, 0.1264, 5.15), (0.6694, 0.1332, 5.079), (0.6744, 0.1341, 5.009), (0.669, 0.1331, 4.94), (0.576, 2.346e-07, 5.25), (0.5649, 0.1124, 5.25), (0.5649, -0.1124, 5.25), (0.5322, -0.2204, 5.25), (0.4789, -0.32, 5.25), (0.4073, -0.4073, 5.25), (0.32, -0.4789, 5.25), (0.2204, -0.5322, 5.25), (0.1124, -0.5649, 5.25), (-1.482e-08, -0.576, 5.25), (-0.1124, -0.5649, 5.25), (-0.2204, -0.5322, 5.25), (-0.32, -0.4789, 5.25), (-0.4073, -0.4073, 5.25), (-0.4789, -0.32, 5.25), (-0.5322, -0.2204, 5.25), (-0.5649, -0.1124, 5.25), (-0.576, 4.696e-08, 5.25), (-0.5649, 0.1124, 5.25), (-0.5322, 0.2204, 5.25), (-0.4789, 0.32, 5.25), (-0.4073, 0.4073, 5.25), (-0.32, 0.4789, 5.25), (-0.2204, 0.5322, 5.25), (-0.1124, 0.5649, 5.25), (-1.164e-07, 0.576, 5.25), (0.1124, 0.5649, 5.25), (0.2204, 0.5322, 5.25), (0.32, 0.4789, 5.25), (0.4073, 0.4073, 5.25), (0.4789, 0.32, 5.25), (0.5322, 0.2204, 5.25), (0.4608, 2.354e-07, 5.35), (0.4519, 0.0899, 5.35), (0.4519, -0.0899, 5.35), (0.4257, -0.1763, 5.35), (0.3831, -0.256, 5.35), (0.3258, -0.3258, 5.35), (0.256, -0.3831, 5.35), (0.1763, -0.4257, 5.35), (0.0899, -0.4519, 5.35), (-5.954e-08, -0.4608, 5.35), (-0.0899, -0.4519, 5.35), (-0.1763, -0.4257, 5.35), (-0.256, -0.3831, 5.35), (-0.3258, -0.3258, 5.35), (-0.3831, -0.256, 5.35), (-0.4257, -0.1763, 5.35), (-0.4519, -0.0899, 5.35), (-0.4608, 8.525e-08, 5.35), (-0.4519, 0.0899, 5.35), (-0.4257, 0.1763, 5.35), (-0.3831, 0.256, 5.35), (-0.3258, 0.3258, 5.35), (-0.256, 0.3831, 5.35), (-0.1763, 0.4257, 5.35), (-0.0899, 0.4519, 5.35), (-1.408e-07, 0.4608, 5.35), (0.0899, 0.4519, 5.35), (0.1763, 0.4257, 5.35), (0.256, 0.3831, 5.35), (0.3258, 0.3258, 5.35), (0.3831, 0.256, 5.35), (0.4257, 0.1763, 5.35), (0.3686, 2.36e-07, 19.35), (0.3616, 0.07192, 19.35), (0.3616, -0.07192, 19.35), (0.3406, -0.1411, 19.35), (0.3065, -0.2048, 19.35), (0.2607, -0.2607, 19.35), (0.2048, -0.3065, 19.35), (0.1411, -0.3406, 19.35), (0.07192, -0.3616, 19.35), (-9.532e-08, -0.3686, 19.35), (-0.07192, -0.3616, 19.35), (-0.1411, -0.3406, 19.35), (-0.2048, -0.3065, 19.35), (-0.2607, -0.2607, 19.35), (-0.3065, -0.2048, 19.35), (-0.3406, -0.1411, 19.35), (-0.3616, -0.07192, 19.35), (-0.3686, 1.159e-07, 19.35), (-0.3616, 0.07192, 19.35), (-0.3406, 0.1411, 19.35), (-0.3065, 0.2048, 19.35), (-0.2607, 0.2607, 19.35), (-0.2048, 0.3065, 19.35), (-0.1411, 0.3406, 19.35), (-0.07192, 0.3616, 19.35), (-1.603e-07, 0.3686, 19.35), (0.07192, 0.3616, 19.35), (0.1411, 0.3406, 19.35), (0.2048, 0.3065, 19.35), (0.2607, 0.2607, 19.35), (0.3065, 0.2048, 19.35), (0.3406, 0.1411, 19.35)], [], [(127, 0, 1, 126), (126, 1, 2, 125), (125, 2, 3, 124), (2, 5, 4, 3), (1, 6, 5, 2), (0, 7, 6, 1), (7, 8, 9, 6), (6, 9, 10, 5), (5, 10, 11, 4), (10, 13, 12, 11), (9, 14, 13, 10), (8, 15, 14, 9), (15, 16, 17, 14), (14, 17, 18, 13), (13, 18, 19, 12), (18, 21, 20, 19), (17, 22, 21, 18), (16, 23, 22, 17), (23, 24, 25, 22), (22, 25, 26, 21), (21, 26, 27, 20), (26, 29, 28, 27), (25, 30, 29, 26), (24, 31, 30, 25), (31, 32, 33, 30), (30, 33, 34, 29), (29, 34, 35, 28), (34, 37, 36, 35), (33, 38, 37, 34), (32, 39, 38, 33), (39, 40, 41, 38), (38, 41, 42, 37), (37, 42, 43, 36), (42, 45, 44, 43), (41, 46, 45, 42), (40, 47, 46, 41), (47, 48, 49, 46), (46, 49, 50, 45), (45, 50, 51, 44), (50, 53, 52, 51), (49, 54, 53, 50), (48, 55, 54, 49), (55, 56, 57, 54), (54, 57, 58, 53), (53, 58, 59, 52), (58, 61, 60, 59), (57, 62, 61, 58), (56, 63, 62, 57), (63, 64, 65, 62), (62, 65, 66, 61), (61, 66, 67, 60), (66, 69, 68, 67), (65, 70, 69, 66), (64, 71, 70, 65), (71, 72, 73, 70), (70, 73, 74, 69), (69, 74, 75, 68), (74, 77, 76, 75), (73, 78, 77, 74), (72, 79, 78, 73), (79, 80, 81, 78), (78, 81, 82, 77), (77, 82, 83, 76), (82, 85, 84, 83), (81, 86, 85, 82), (80, 87, 86, 81), (87, 88, 89, 86), (86, 89, 90, 85), (85, 90, 91, 84), (90, 93, 92, 91), (89, 94, 93, 90), (88, 95, 94, 89), (95, 96, 97, 94), (94, 97, 98, 93), (93, 98, 99, 92), (98, 101, 100, 99), (97, 102, 101, 98), (96, 103, 102, 97), (103, 104, 105, 102), (102, 105, 106, 101), (101, 106, 107, 100), (106, 109, 108, 107), (105, 110, 109, 106), (104, 111, 110, 105), (111, 112, 113, 110), (110, 113, 114, 109), (109, 114, 115, 108), (114, 117, 116, 115), (113, 118, 117, 114), (112, 119, 118, 113), (119, 120, 121, 118), (118, 121, 122, 117), (117, 122, 123, 116), (122, 125, 124, 123), (121, 126, 125, 122), (120, 127, 126, 121), (255, 128, 129, 254), (254, 129, 130, 253), (253, 130, 131, 252), (130, 133, 132, 131), (129, 134, 133, 130), (128, 135, 134, 129), (135, 136, 137, 134), (134, 137, 138, 133), (133, 138, 139, 132), (138, 141, 140, 139), (137, 142, 141, 138), (136, 143, 142, 137), (143, 144, 145, 142), (142, 145, 146, 141), (141, 146, 147, 140), (146, 149, 148, 147), (145, 150, 149, 146), (144, 151, 150, 145), (151, 152, 153, 150), (150, 153, 154, 149), (149, 154, 155, 148), (154, 157, 156, 155), (153, 158, 157, 154), (152, 159, 158, 153), (159, 160, 161, 158), (158, 161, 162, 157), (157, 162, 163, 156), (162, 165, 164, 163), (161, 166, 165, 162), (160, 167, 166, 161), (167, 168, 169, 166), (166, 169, 170, 165), (165, 170, 171, 164), (170, 173, 172, 171), (169, 174, 173, 170), (168, 175, 174, 169), (175, 176, 177, 174), (174, 177, 178, 173), (173, 178, 179, 172), (178, 181, 180, 179), (177, 182, 181, 178), (176, 183, 182, 177), (183, 184, 185, 182), (182, 185, 186, 181), (181, 186, 187, 180), (186, 189, 188, 187), (185, 190, 189, 186), (184, 191, 190, 185), (191, 192, 193, 190), (190, 193, 194, 189), (189, 194, 195, 188), (194, 197, 196, 195), (193, 198, 197, 194), (192, 199, 198, 193), (199, 200, 201, 198), (198, 201, 202, 197), (197, 202, 203, 196), (202, 205, 204, 203), (201, 206, 205, 202), (200, 207, 206, 201), (207, 208, 209, 206), (206, 209, 210, 205), (205, 210, 211, 204), (210, 213, 212, 211), (209, 214, 213, 210), (208, 215, 214, 209), (215, 216, 217, 214), (214, 217, 218, 213), (213, 218, 219, 212), (218, 221, 220, 219), (217, 222, 221, 218), (216, 223, 222, 217), (223, 224, 225, 222), (222, 225, 226, 221), (221, 226, 227, 220), (226, 229, 228, 227), (225, 230, 229, 226), (224, 231, 230, 225), (231, 232, 233, 230), (230, 233, 234, 229), (229, 234, 235, 228), (234, 237, 236, 235), (233, 238, 237, 234), (232, 239, 238, 233), (239, 240, 241, 238), (238, 241, 242, 237), (237, 242, 243, 236), (242, 245, 244, 243), (241, 246, 245, 242), (240, 247, 246, 241), (247, 248, 249, 246), (246, 249, 250, 245), (245, 250, 251, 244), (250, 253, 252, 251), (249, 254, 253, 250), (248, 255, 254, 249), (7, 0, 131, 132), (132, 139, 8, 7), (139, 140, 15, 8), (140, 147, 16, 15), (147, 148, 23, 16), (148, 155, 24, 23), (155, 156, 31, 24), (156, 163, 32, 31), (163, 164, 39, 32), (164, 171, 40, 39), (171, 172, 47, 40), (172, 179, 48, 47), (179, 180, 55, 48), (180, 187, 56, 55), (187, 188, 63, 56), (188, 195, 64, 63), (195, 196, 71, 64), (196, 203, 72, 71), (203, 204, 79, 72), (204, 211, 80, 79), (211, 212, 87, 80), (212, 219, 88, 87), (219, 220, 95, 88), (220, 227, 96, 95), (227, 228, 103, 96), (228, 235, 104, 103), (235, 236, 111, 104), (236, 243, 112, 111), (243, 244, 119, 112), (244, 251, 120, 119), (251, 252, 127, 120), (0, 127, 252, 131), (3, 4, 256, 271), (4, 11, 257, 256), (11, 12, 272, 257), (12, 19, 273, 272), (19, 20, 258, 273), (20, 27, 259, 258), (27, 28, 274, 259), (28, 35, 260, 274), (35, 36, 275, 260), (36, 43, 276, 275), (43, 44, 261, 276), (44, 51, 262, 261), (51, 52, 263, 262), (52, 59, 264, 263), (59, 60, 265, 264), (60, 67, 277, 265), (67, 68, 278, 277), (68, 75, 279, 278), (75, 76, 266, 279), (76, 83, 267, 266), (83, 84, 268, 267), (84, 91, 269, 268), (91, 92, 280, 269), (92, 99, 281, 280), (99, 100, 282, 281), (100, 107, 283, 282), (107, 108, 284, 283), (108, 115, 285, 284), (115, 116, 270, 285), (116, 123, 286, 270), (123, 124, 287, 286), (124, 3, 271, 287), (271, 256, 288, 289), (256, 257, 290, 288), (257, 272, 291, 290), (272, 273, 292, 291), (273, 258, 293, 292), (258, 259, 294, 293), (259, 274, 295, 294), (274, 260, 296, 295), (260, 275, 297, 296), (275, 276, 298, 297), (276, 261, 299, 298), (261, 262, 300, 299), (262, 263, 301, 300), (263, 264, 302, 301), (264, 265, 303, 302), (265, 277, 304, 303), (277, 278, 305, 304), (278, 279, 306, 305), (279, 266, 307, 306), (266, 267, 308, 307), (267, 268, 309, 308), (268, 269, 310, 309), (269, 280, 311, 310), (280, 281, 312, 311), (281, 282, 313, 312), (282, 283, 314, 313), (283, 284, 315, 314), (284, 285, 316, 315), (285, 270, 317, 316), (270, 286, 318, 317), (286, 287, 319, 318), (287, 271, 289, 319), (322, 413, 543, 416), (323, 322, 416, 423), (328, 323, 423, 424), (329, 328, 424, 431), (334, 329, 431, 432), (335, 334, 432, 439), (340, 335, 439, 440), (341, 340, 440, 447), (346, 341, 447, 448), (347, 346, 448, 455), (352, 347, 455, 456), (353, 352, 456, 463), (358, 353, 463, 464), (359, 358, 464, 471), (364, 359, 471, 472), (365, 364, 472, 479), (370, 365, 479, 480), (371, 370, 480, 487), (376, 371, 487, 488), (377, 376, 488, 495), (382, 377, 495, 496), (383, 382, 496, 503), (388, 383, 503, 504), (389, 388, 504, 511), (394, 389, 511, 512), (395, 394, 512, 519), (400, 395, 519, 520), (401, 400, 520, 527), (406, 401, 527, 528), (407, 406, 528, 535), (412, 407, 535, 536), (413, 412, 536, 543), (318, 319, 320, 325), (325, 320, 321, 324), (324, 321, 322, 323), (327, 324, 323, 328), (326, 325, 324, 327), (317, 318, 325, 326), (316, 317, 326, 331), (331, 326, 327, 330), (330, 327, 328, 329), (333, 330, 329, 334), (332, 331, 330, 333), (315, 316, 331, 332), (314, 315, 332, 337), (337, 332, 333, 336), (336, 333, 334, 335), (339, 336, 335, 340), (338, 337, 336, 339), (313, 314, 337, 338), (312, 313, 338, 343), (343, 338, 339, 342), (342, 339, 340, 341), (345, 342, 341, 346), (344, 343, 342, 345), (311, 312, 343, 344), (310, 311, 344, 349), (349, 344, 345, 348), (348, 345, 346, 347), (351, 348, 347, 352), (350, 349, 348, 351), (309, 310, 349, 350), (308, 309, 350, 355), (355, 350, 351, 354), (354, 351, 352, 353), (357, 354, 353, 358), (356, 355, 354, 357), (307, 308, 355, 356), (306, 307, 356, 361), (361, 356, 357, 360), (360, 357, 358, 359), (363, 360, 359, 364), (362, 361, 360, 363), (305, 306, 361, 362), (304, 305, 362, 367), (367, 362, 363, 366), (366, 363, 364, 365), (369, 366, 365, 370), (368, 367, 366, 369), (303, 304, 367, 368), (302, 303, 368, 373), (373, 368, 369, 372), (372, 369, 370, 371), (375, 372, 371, 376), (374, 373, 372, 375), (301, 302, 373, 374), (300, 301, 374, 379), (379, 374, 375, 378), (378, 375, 376, 377), (381, 378, 377, 382), (380, 379, 378, 381), (299, 300, 379, 380), (298, 299, 380, 385), (385, 380, 381, 384), (384, 381, 382, 383), (387, 384, 383, 388), (386, 385, 384, 387), (297, 298, 385, 386), (296, 297, 386, 391), (391, 386, 387, 390), (390, 387, 388, 389), (393, 390, 389, 394), (392, 391, 390, 393), (295, 296, 391, 392), (294, 295, 392, 397), (397, 392, 393, 396), (396, 393, 394, 395), (399, 396, 395, 400), (398, 397, 396, 399), (293, 294, 397, 398), (292, 293, 398, 403), (403, 398, 399, 402), (402, 399, 400, 401), (405, 402, 401, 406), (404, 403, 402, 405), (291, 292, 403, 404), (290, 291, 404, 409), (409, 404, 405, 408), (408, 405, 406, 407), (411, 408, 407, 412), (410, 409, 408, 411), (288, 290, 409, 410), (289, 288, 410, 415), (415, 410, 411, 414), (414, 411, 412, 413), (321, 414, 413, 322), (320, 415, 414, 321), (319, 289, 415, 320), (423, 416, 417, 422), (422, 417, 418, 421), (421, 418, 419, 420), (426, 421, 420, 427), (425, 422, 421, 426), (424, 423, 422, 425), (431, 424, 425, 430), (430, 425, 426, 429), (429, 426, 427, 428), (434, 429, 428, 435), (433, 430, 429, 434), (432, 431, 430, 433), (439, 432, 433, 438), (438, 433, 434, 437), (437, 434, 435, 436), (442, 437, 436, 443), (441, 438, 437, 442), (440, 439, 438, 441), (447, 440, 441, 446), (446, 441, 442, 445), (445, 442, 443, 444), (450, 445, 444, 451), (449, 446, 445, 450), (448, 447, 446, 449), (455, 448, 449, 454), (454, 449, 450, 453), (453, 450, 451, 452), (458, 453, 452, 459), (457, 454, 453, 458), (456, 455, 454, 457), (463, 456, 457, 462), (462, 457, 458, 461), (461, 458, 459, 460), (466, 461, 460, 467), (465, 462, 461, 466), (464, 463, 462, 465), (471, 464, 465, 470), (470, 465, 466, 469), (469, 466, 467, 468), (474, 469, 468, 475), (473, 470, 469, 474), (472, 471, 470, 473), (479, 472, 473, 478), (478, 473, 474, 477), (477, 474, 475, 476), (482, 477, 476, 483), (481, 478, 477, 482), (480, 479, 478, 481), (487, 480, 481, 486), (486, 481, 482, 485), (485, 482, 483, 484), (490, 485, 484, 491), (489, 486, 485, 490), (488, 487, 486, 489), (495, 488, 489, 494), (494, 489, 490, 493), (493, 490, 491, 492), (498, 493, 492, 499), (497, 494, 493, 498), (496, 495, 494, 497), (503, 496, 497, 502), (502, 497, 498, 501), (501, 498, 499, 500), (506, 501, 500, 507), (505, 502, 501, 506), (504, 503, 502, 505), (511, 504, 505, 510), (510, 505, 506, 509), (509, 506, 507, 508), (514, 509, 508, 515), (513, 510, 509, 514), (512, 511, 510, 513), (519, 512, 513, 518), (518, 513, 514, 517), (517, 514, 515, 516), (522, 517, 516, 523), (521, 518, 517, 522), (520, 519, 518, 521), (527, 520, 521, 526), (526, 521, 522, 525), (525, 522, 523, 524), (530, 525, 524, 531), (529, 526, 525, 530), (528, 527, 526, 529), (535, 528, 529, 534), (534, 529, 530, 533), (533, 530, 531, 532), (538, 533, 532, 539), (537, 534, 533, 538), (536, 535, 534, 537), (543, 536, 537, 542), (542, 537, 538, 541), (541, 538, 539, 540), (418, 541, 540, 419), (417, 542, 541, 418), (416, 543, 542, 417), (419, 540, 545, 544), (420, 419, 544, 546), (427, 420, 546, 547), (428, 427, 547, 548), (435, 428, 548, 549), (436, 435, 549, 550), (443, 436, 550, 551), (444, 443, 551, 552), (451, 444, 552, 553), (452, 451, 553, 554), (459, 452, 554, 555), (460, 459, 555, 556), (467, 460, 556, 557), (468, 467, 557, 558), (475, 468, 558, 559), (476, 475, 559, 560), (483, 476, 560, 561), (484, 483, 561, 562), (491, 484, 562, 563), (492, 491, 563, 564), (499, 492, 564, 565), (500, 499, 565, 566), (507, 500, 566, 567), (508, 507, 567, 568), (515, 508, 568, 569), (516, 515, 569, 570), (523, 516, 570, 571), (524, 523, 571, 572), (531, 524, 572, 573), (532, 531, 573, 574), (539, 532, 574, 575), (540, 539, 575, 545), (544, 545, 577, 576), (546, 544, 576, 578), (547, 546, 578, 579), (548, 547, 579, 580), (549, 548, 580, 581), (550, 549, 581, 582), (551, 550, 582, 583), (552, 551, 583, 584), (553, 552, 584, 585), (554, 553, 585, 586), (555, 554, 586, 587), (556, 555, 587, 588), (557, 556, 588, 589), (558, 557, 589, 590), (559, 558, 590, 591), (560, 559, 591, 592), (561, 560, 592, 593), (562, 561, 593, 594), (563, 562, 594, 595), (564, 563, 595, 596), (565, 564, 596, 597), (566, 565, 597, 598), (567, 566, 598, 599), (568, 567, 599, 600), (569, 568, 600, 601), (570, 569, 601, 602), (571, 570, 602, 603), (572, 571, 603, 604), (573, 572, 604, 605), (574, 573, 605, 606), (575, 574, 606, 607), (545, 575, 607, 577), (576, 577, 609, 608), (578, 576, 608, 610), (579, 578, 610, 611), (580, 579, 611, 612), (581, 580, 612, 613), (582, 581, 613, 614), (583, 582, 614, 615), (584, 583, 615, 616), (585, 584, 616, 617), (586, 585, 617, 618), (587, 586, 618, 619), (588, 587, 619, 620), (589, 588, 620, 621), (590, 589, 621, 622), (591, 590, 622, 623), (592, 591, 623, 624), (593, 592, 624, 625), (594, 593, 625, 626), (595, 594, 626, 627), (596, 595, 627, 628), (597, 596, 628, 629), (598, 597, 629, 630), (599, 598, 630, 631), (600, 599, 631, 632), (601, 600, 632, 633), (602, 601, 633, 634), (603, 602, 634, 635), (604, 603, 635, 636), (605, 604, 636, 637), (606, 605, 637, 638), (607, 606, 638, 639), (577, 607, 639, 609)])
me_sphere.polygons.foreach_set('use_smooth', [True] * 608)
me_sphere.materials.append(mat_black_paint)
me_sphere.use_remesh_preserve_volume = False
me_sphere.use_remesh_preserve_attributes = False
me_sphere.use_mirror_vertex_groups = False
me_sphere.update()
me_plane = bpy.data.meshes.new('Plane')
me_plane.from_pydata([(7.0, 30.0, 0.0), (7.0, -7.0, 0.0), (-19.0, -7.0, 0.0), (-19.0, 30.0, 0.0)], [], [(0, 3, 2, 1)])
me_plane.materials.append(mat_material)
me_plane.use_remesh_preserve_volume = False
me_plane.use_remesh_preserve_attributes = False
me_plane.use_mirror_vertex_groups = False
me_plane.update()

# ---- curves / text
cu_curvecircle_009 = bpy.data.curves.new('CurveCircle.009', 'CURVE')
cu_curvecircle_009.dimensions = '3D'
_sp = cu_curvecircle_009.splines.new('NURBS'); _sp.points.add(7)
_sp.points.foreach_set('co', [0.0, -1.0, 0.0, 1.0, -1.0, -1.0, 0.0, 0.3536, -1.0, 0.0, 0.0, 1.0, -1.0, 1.0, 0.0, 0.3536, 0.0, 1.0, 0.0, 1.0, 1.0, 1.0, 0.0, 0.3536, 1.0, 0.0, 0.0, 1.0, 1.0, -1.0, 0.0, 0.3536])
_sp.radius_interpolation = 'EASE'
_sp.order_v = 2
_sp.use_cyclic_u = True
_sp = cu_curvecircle_009.splines.new('NURBS'); _sp.points.add(7)
_sp.points.foreach_set('co', [0.0, -0.2826, 0.0, 1.0, -0.2826, -0.2826, 0.0, 0.3536, -0.2826, 0.0, 0.0, 1.0, -0.2826, 0.2826, 0.0, 0.3536, 0.0, 0.2826, 0.0, 1.0, 0.2826, 0.2826, 0.0, 0.3536, 0.2826, 0.0, 0.0, 1.0, 0.2826, -0.2826, 0.0, 0.3536])
_sp.radius_interpolation = 'EASE'
_sp.order_v = 0
_sp.use_cyclic_u = True
cu_curvecircle_009.materials.append(mat_black_paint)
cu_curvecircle_009.use_path_clamp = True
cu_curvecircle_009.use_deform_bounds = True
cu_curvecircle_009.use_radius = False
cu_curvecircle_009.bevel_resolution = 0
cu_curvecircle_009.extrude = 0.01
cu_curvecircle_009.resolution_u = 6
cu_curvecircle_009.resolution_v = 6
cu_curvecircle_009.fill_mode = 'HALF'
cu_curvecircle_009.twist_mode = 'Z_UP'
cu_curvecircle_008 = bpy.data.curves.new('CurveCircle.008', 'CURVE')
cu_curvecircle_008.dimensions = '3D'
_sp = cu_curvecircle_008.splines.new('NURBS'); _sp.points.add(7)
_sp.points.foreach_set('co', [0.0, -1.0, 0.0, 1.0, -1.0, -1.0, 0.0, 0.3536, -1.0, 0.0, 0.0, 1.0, -1.0, 1.0, 0.0, 0.3536, 0.0, 1.0, 0.0, 1.0, 1.0, 1.0, 0.0, 0.3536, 1.0, 0.0, 0.0, 1.0, 1.0, -1.0, 0.0, 0.3536])
_sp.radius_interpolation = 'EASE'
_sp.order_v = 2
_sp.use_cyclic_u = True
_sp = cu_curvecircle_008.splines.new('NURBS'); _sp.points.add(7)
_sp.points.foreach_set('co', [0.0, -0.2826, 0.0, 1.0, -0.2826, -0.2826, 0.0, 0.3536, -0.2826, 0.0, 0.0, 1.0, -0.2826, 0.2826, 0.0, 0.3536, 0.0, 0.2826, 0.0, 1.0, 0.2826, 0.2826, 0.0, 0.3536, 0.2826, 0.0, 0.0, 1.0, 0.2826, -0.2826, 0.0, 0.3536])
_sp.radius_interpolation = 'EASE'
_sp.order_v = 0
_sp.use_cyclic_u = True
cu_curvecircle_008.materials.append(mat_black_paint)
cu_curvecircle_008.use_path_clamp = True
cu_curvecircle_008.use_deform_bounds = True
cu_curvecircle_008.use_radius = False
cu_curvecircle_008.bevel_resolution = 0
cu_curvecircle_008.extrude = 0.01
cu_curvecircle_008.resolution_u = 6
cu_curvecircle_008.resolution_v = 6
cu_curvecircle_008.fill_mode = 'HALF'
cu_curvecircle_008.twist_mode = 'Z_UP'
cu_curvecircle_007 = bpy.data.curves.new('CurveCircle.007', 'CURVE')
cu_curvecircle_007.dimensions = '3D'
_sp = cu_curvecircle_007.splines.new('NURBS'); _sp.points.add(7)
_sp.points.foreach_set('co', [0.0, -1.0, 0.0, 1.0, -1.0, -1.0, 0.0, 0.3536, -1.0, 0.0, 0.0, 1.0, -1.0, 1.0, 0.0, 0.3536, 0.0, 1.0, 0.0, 1.0, 1.0, 1.0, 0.0, 0.3536, 1.0, 0.0, 0.0, 1.0, 1.0, -1.0, 0.0, 0.3536])
_sp.radius_interpolation = 'EASE'
_sp.order_v = 2
_sp.use_cyclic_u = True
_sp = cu_curvecircle_007.splines.new('NURBS'); _sp.points.add(7)
_sp.points.foreach_set('co', [0.0, -0.2826, 0.0, 1.0, -0.2826, -0.2826, 0.0, 0.3536, -0.2826, 0.0, 0.0, 1.0, -0.2826, 0.2826, 0.0, 0.3536, 0.0, 0.2826, 0.0, 1.0, 0.2826, 0.2826, 0.0, 0.3536, 0.2826, 0.0, 0.0, 1.0, 0.2826, -0.2826, 0.0, 0.3536])
_sp.radius_interpolation = 'EASE'
_sp.order_v = 0
_sp.use_cyclic_u = True
cu_curvecircle_007.materials.append(mat_black_paint)
cu_curvecircle_007.use_path_clamp = True
cu_curvecircle_007.use_deform_bounds = True
cu_curvecircle_007.use_radius = False
cu_curvecircle_007.bevel_resolution = 0
cu_curvecircle_007.extrude = 0.01
cu_curvecircle_007.resolution_u = 6
cu_curvecircle_007.resolution_v = 6
cu_curvecircle_007.fill_mode = 'HALF'
cu_curvecircle_007.twist_mode = 'Z_UP'
cu_curvecircle_004 = bpy.data.curves.new('CurveCircle.004', 'CURVE')
cu_curvecircle_004.dimensions = '3D'
_sp = cu_curvecircle_004.splines.new('NURBS'); _sp.points.add(7)
_sp.points.foreach_set('co', [0.0, -1.0, 0.0, 1.0, -1.0, -1.0, 0.0, 0.3536, -1.0, 0.0, 0.0, 1.0, -1.0, 1.0, 0.0, 0.3536, 0.0, 1.0, 0.0, 1.0, 1.0, 1.0, 0.0, 0.3536, 1.0, 0.0, 0.0, 1.0, 1.0, -1.0, 0.0, 0.3536])
_sp.radius_interpolation = 'EASE'
_sp.order_v = 2
_sp.use_cyclic_u = True
_sp = cu_curvecircle_004.splines.new('NURBS'); _sp.points.add(7)
_sp.points.foreach_set('co', [0.0, -0.7064, 0.0, 1.0, -0.7064, -0.7064, 0.0, 0.3536, -0.7064, 0.0, 0.0, 1.0, -0.7064, 0.7064, 0.0, 0.3536, 0.0, 0.7064, 0.0, 1.0, 0.7064, 0.7064, 0.0, 0.3536, 0.7064, 0.0, 0.0, 1.0, 0.7064, -0.7064, 0.0, 0.3536])
_sp.radius_interpolation = 'EASE'
_sp.order_v = 0
_sp.use_cyclic_u = True
cu_curvecircle_004.materials.append(mat_black_paint)
cu_curvecircle_004.use_path_clamp = True
cu_curvecircle_004.use_deform_bounds = True
cu_curvecircle_004.use_radius = False
cu_curvecircle_004.bevel_resolution = 0
cu_curvecircle_004.extrude = 0.01
cu_curvecircle_004.resolution_u = 6
cu_curvecircle_004.resolution_v = 6
cu_curvecircle_004.fill_mode = 'HALF'
cu_curvecircle_004.twist_mode = 'Z_UP'
cu_curvecircle_003 = bpy.data.curves.new('CurveCircle.003', 'CURVE')
cu_curvecircle_003.dimensions = '3D'
_sp = cu_curvecircle_003.splines.new('NURBS'); _sp.points.add(7)
_sp.points.foreach_set('co', [0.0, -1.0, 0.0, 1.0, -1.0, -1.0, 0.0, 0.3536, -1.0, 0.0, 0.0, 1.0, -1.0, 1.0, 0.0, 0.3536, 0.0, 1.0, 0.0, 1.0, 1.0, 1.0, 0.0, 0.3536, 1.0, 0.0, 0.0, 1.0, 1.0, -1.0, 0.0, 0.3536])
_sp.radius_interpolation = 'EASE'
_sp.order_v = 2
_sp.use_cyclic_u = True
_sp = cu_curvecircle_003.splines.new('NURBS'); _sp.points.add(7)
_sp.points.foreach_set('co', [0.0, -0.7064, 0.0, 1.0, -0.7064, -0.7064, 0.0, 0.3536, -0.7064, 0.0, 0.0, 1.0, -0.7064, 0.7064, 0.0, 0.3536, 0.0, 0.7064, 0.0, 1.0, 0.7064, 0.7064, 0.0, 0.3536, 0.7064, 0.0, 0.0, 1.0, 0.7064, -0.7064, 0.0, 0.3536])
_sp.radius_interpolation = 'EASE'
_sp.order_v = 0
_sp.use_cyclic_u = True
cu_curvecircle_003.materials.append(mat_black_paint)
cu_curvecircle_003.use_path_clamp = True
cu_curvecircle_003.use_deform_bounds = True
cu_curvecircle_003.use_radius = False
cu_curvecircle_003.bevel_resolution = 0
cu_curvecircle_003.extrude = 0.01
cu_curvecircle_003.resolution_u = 6
cu_curvecircle_003.resolution_v = 6
cu_curvecircle_003.fill_mode = 'HALF'
cu_curvecircle_003.twist_mode = 'Z_UP'
cu_curvecircle_002 = bpy.data.curves.new('CurveCircle.002', 'CURVE')
cu_curvecircle_002.dimensions = '3D'
_sp = cu_curvecircle_002.splines.new('NURBS'); _sp.points.add(7)
_sp.points.foreach_set('co', [0.0, -1.0, 0.0, 1.0, -1.0, -1.0, 0.0, 0.3536, -1.0, 0.0, 0.0, 1.0, -1.0, 1.0, 0.0, 0.3536, 0.0, 1.0, 0.0, 1.0, 1.0, 1.0, 0.0, 0.3536, 1.0, 0.0, 0.0, 1.0, 1.0, -1.0, 0.0, 0.3536])
_sp.radius_interpolation = 'EASE'
_sp.order_v = 2
_sp.use_cyclic_u = True
_sp = cu_curvecircle_002.splines.new('NURBS'); _sp.points.add(7)
_sp.points.foreach_set('co', [0.0, -0.7064, 0.0, 1.0, -0.7064, -0.7064, 0.0, 0.3536, -0.7064, 0.0, 0.0, 1.0, -0.7064, 0.7064, 0.0, 0.3536, 0.0, 0.7064, 0.0, 1.0, 0.7064, 0.7064, 0.0, 0.3536, 0.7064, 0.0, 0.0, 1.0, 0.7064, -0.7064, 0.0, 0.3536])
_sp.radius_interpolation = 'EASE'
_sp.order_v = 0
_sp.use_cyclic_u = True
cu_curvecircle_002.materials.append(mat_black_paint)
cu_curvecircle_002.use_path_clamp = True
cu_curvecircle_002.use_deform_bounds = True
cu_curvecircle_002.use_radius = False
cu_curvecircle_002.bevel_resolution = 0
cu_curvecircle_002.extrude = 0.01
cu_curvecircle_002.resolution_u = 6
cu_curvecircle_002.resolution_v = 6
cu_curvecircle_002.fill_mode = 'HALF'
cu_curvecircle_002.twist_mode = 'Z_UP'
cu_curvecircle_001 = bpy.data.curves.new('CurveCircle.001', 'CURVE')
cu_curvecircle_001.dimensions = '2D'
cu_curvecircle_001.use_path_clamp = True
cu_curvecircle_001.use_deform_bounds = True
cu_curvecircle_001.use_radius = False
cu_curvecircle_001.bevel_resolution = 0
cu_curvecircle_001.resolution_u = 6
cu_curvecircle_001.resolution_v = 6
cu_curvecircle_001.fill_mode = 'BOTH'
cu_curvecircle_001.twist_mode = 'Z_UP'
cu_curvecircle = bpy.data.curves.new('CurveCircle', 'CURVE')
cu_curvecircle.dimensions = '2D'
cu_curvecircle.use_path_clamp = True
cu_curvecircle.use_deform_bounds = True
cu_curvecircle.use_radius = False
cu_curvecircle.bevel_resolution = 0
cu_curvecircle.resolution_u = 6
cu_curvecircle.resolution_v = 6
cu_curvecircle.fill_mode = 'BOTH'
cu_curvecircle.twist_mode = 'Z_UP'

# ---- objects
ob_curvecircle_009 = bpy.data.objects.new('CurveCircle.009', cu_curvecircle_009)
ob_curvecircle_008 = bpy.data.objects.new('CurveCircle.008', cu_curvecircle_008)
ob_curvecircle_007 = bpy.data.objects.new('CurveCircle.007', cu_curvecircle_007)
ob_curvecircle_004 = bpy.data.objects.new('CurveCircle.004', cu_curvecircle_004)
ob_curvecircle_003 = bpy.data.objects.new('CurveCircle.003', cu_curvecircle_003)
ob_curvecircle_002 = bpy.data.objects.new('CurveCircle.002', cu_curvecircle_002)
ob_curvecircle_001 = bpy.data.objects.new('CurveCircle.001', cu_curvecircle_001)
ob_curvecircle = bpy.data.objects.new('CurveCircle', cu_curvecircle)
ob_sphere_004 = bpy.data.objects.new('Sphere.004', me_sphere_004)
ob_sphere_002 = bpy.data.objects.new('Sphere.002', me_sphere_002)
ob_sphere = bpy.data.objects.new('Sphere', me_sphere)
ob_plane = bpy.data.objects.new('Plane', me_plane)
ob_empty = bpy.data.objects.new('Empty', None)
ob_camera = bpy.data.objects.new('Camera', cam_camera_001)
ob_lamp = bpy.data.objects.new('Lamp', light_spot_001)
ob_lamp_001 = bpy.data.objects.new('Lamp.001', light_spot)

# ---- transforms, parenting, visibility, modifiers, constraints
ob_curvecircle_009.location = (5.0, 0.0, 18.02)
ob_curvecircle_009.scale = (1.3, 1.3, 1.3)
ob_curvecircle_009.lock_rotations_4d = False
ob_curvecircle_009.empty_display_type = 'ARROWS'
ob_curvecircle_009.color = (0.0, 0.0, 0.0, 1.0)
ob_curvecircle_009.lineart.crease_threshold = 0.0
ob_curvecircle_008.location = (5.0, 0.0, 18.32)
ob_curvecircle_008.scale = (1.3, 1.3, 1.3)
ob_curvecircle_008.lock_rotations_4d = False
ob_curvecircle_008.empty_display_type = 'ARROWS'
ob_curvecircle_008.color = (0.0, 0.0, 0.0, 1.0)
ob_curvecircle_008.lineart.crease_threshold = 0.0
ob_curvecircle_007.location = (5.0, 0.0, 18.62)
ob_curvecircle_007.scale = (1.3, 1.3, 1.3)
ob_curvecircle_007.lock_rotations_4d = False
ob_curvecircle_007.empty_display_type = 'ARROWS'
ob_curvecircle_007.color = (0.0, 0.0, 0.0, 1.0)
ob_curvecircle_007.lineart.crease_threshold = 0.0
ob_curvecircle_004.location = (5.0, 0.0, 20.01)
ob_curvecircle_004.scale = (1.3, 1.3, 1.3)
ob_curvecircle_004.lock_rotations_4d = False
ob_curvecircle_004.empty_display_type = 'ARROWS'
ob_curvecircle_004.color = (0.0, 0.0, 0.0, 1.0)
ob_curvecircle_004.lineart.crease_threshold = 0.0
ob_curvecircle_003.location = (5.0, 0.0, 20.31)
ob_curvecircle_003.scale = (1.3, 1.3, 1.3)
ob_curvecircle_003.lock_rotations_4d = False
ob_curvecircle_003.empty_display_type = 'ARROWS'
ob_curvecircle_003.color = (0.0, 0.0, 0.0, 1.0)
ob_curvecircle_003.lineart.crease_threshold = 0.0
ob_curvecircle_002.location = (5.0, 0.0, 20.62)
ob_curvecircle_002.scale = (1.3, 1.3, 1.3)
ob_curvecircle_002.lock_rotations_4d = False
ob_curvecircle_002.empty_display_type = 'ARROWS'
ob_curvecircle_002.color = (0.0, 0.0, 0.0, 1.0)
ob_curvecircle_002.lineart.crease_threshold = 0.0
ob_curvecircle_001.location = (5.0, 0.0, 21.3)
ob_curvecircle_001.rotation_euler = (1.379, 0.02109, 0.03752)
ob_curvecircle_001.lock_rotations_4d = False
ob_curvecircle_001.empty_display_type = 'ARROWS'
ob_curvecircle_001.color = (0.0, 0.0, 0.0, 1.0)
ob_curvecircle_001.lineart.crease_threshold = 0.0
ob_curvecircle.location = (5.0, 0.0, 21.3)
ob_curvecircle.lock_rotations_4d = False
ob_curvecircle.empty_display_type = 'ARROWS'
ob_curvecircle.color = (0.0, 0.0, 0.0, 1.0)
ob_curvecircle.lineart.crease_threshold = 0.0
ob_sphere_004.location = (5.0, 0.0, 22.01)
ob_sphere_004.rotation_euler = (1.571, -0.0, -1.571)
ob_sphere_004.lock_rotations_4d = False
ob_sphere_004.empty_display_type = 'ARROWS'
ob_sphere_004.color = (0.0, 0.0, 0.0, 1.0)
ob_sphere_004.lineart.crease_threshold = 0.0
ob_sphere_002.location = (5.0, 0.0, 22.06)
ob_sphere_002.scale = (1.035, 1.035, 1.035)
ob_sphere_002.lock_rotations_4d = False
ob_sphere_002.empty_display_type = 'ARROWS'
ob_sphere_002.color = (0.0, 0.0, 0.0, 1.0)
ob_sphere_002.lineart.crease_threshold = 0.0
ob_sphere.location = (5.0, 0.0, 0.0)
ob_sphere.lock_rotations_4d = False
ob_sphere.empty_display_type = 'ARROWS'
ob_sphere.color = (0.0, 0.0, 0.0, 1.0)
ob_sphere.lineart.crease_threshold = 0.0
ob_plane.location = (4.899, 0.0, -0.04631)
ob_plane.lock_rotations_4d = False
ob_plane.empty_display_type = 'ARROWS'
ob_plane.color = (0.0, 0.0, 0.0, 1.0)
ob_plane.lineart.crease_threshold = 0.0
ob_empty.location = (5.0, 0.0, 19.46)
ob_empty.rotation_euler = (1.571, -0.0, -0.0)
ob_empty.lock_rotations_4d = False
ob_empty.empty_display_type = 'ARROWS'
ob_empty.empty_image_offset = (0.0, 0.0)
ob_empty.color = (0.0, 0.0, 0.0, 1.0)
ob_empty.lineart.crease_threshold = 0.0
ob_camera.location = (5.752, -3.769, 19.41)
ob_camera.rotation_euler = (1.571, -0.0, -0.0)
ob_camera.lock_rotations_4d = False
ob_camera.empty_display_type = 'ARROWS'
ob_camera.color = (0.0, 0.0, 0.0, 0.0)
ob_camera.display_type = 'WIRE'
ob_camera.lineart.crease_threshold = 0.0
_c = ob_camera.constraints.new('TRACK_TO'); _c.name = 'AutoTrack'
_c.target = ob_empty
ob_lamp.location = (23.38, 4.952, 25.45)
ob_lamp.rotation_euler = (0.8296, 9.588e-09, -2.436e-09)
ob_lamp.lock_rotations_4d = False
ob_lamp.empty_display_type = 'ARROWS'
ob_lamp.color = (0.0, 0.0, 0.0, 0.0)
ob_lamp.lineart.crease_threshold = 0.0
ob_lamp_001.location = (0.0, -28.22, 32.52)
ob_lamp_001.rotation_euler = (0.8296, 9.588e-09, -2.436e-09)
ob_lamp_001.lock_rotations_4d = False
ob_lamp_001.empty_display_type = 'ARROWS'
ob_lamp_001.color = (0.0, 0.0, 0.0, 0.0)
ob_lamp_001.lineart.crease_threshold = 0.0

# ---- collection membership
col_collection_1.objects.link(ob_curvecircle_009)
col_collection_1.objects.link(ob_curvecircle_008)
col_collection_1.objects.link(ob_curvecircle_007)
col_collection_1.objects.link(ob_curvecircle_004)
col_collection_1.objects.link(ob_curvecircle_003)
col_collection_1.objects.link(ob_curvecircle_002)
col_collection_1.objects.link(ob_curvecircle_001)
col_collection_1.objects.link(ob_curvecircle)
col_collection_1.objects.link(ob_sphere_004)
col_collection_1.objects.link(ob_sphere_002)
col_collection_1.objects.link(ob_sphere)
col_collection_20.objects.link(ob_plane)
col_collection_20.objects.link(ob_empty)
col_collection_20.objects.link(ob_camera)
col_collection_20.objects.link(ob_lamp)
col_collection_20.objects.link(ob_lamp_001)

# ---- scene / render settings (as saved in the file)
scene.camera = ob_camera
scene.frame_start = 1; scene.frame_end = 250; scene.frame_set(1)
scene.render.engine = 'BLENDER_EEVEE_NEXT'
scene.render.image_settings.file_format = 'JPEG'
scene.render.image_settings.color_mode = 'RGB'
scene.render.image_settings.quality = 100
scene.render.image_settings.compression = 100
scene.render.image_settings.exr_codec = 'RLE'
scene.render.resolution_x = 800
scene.render.resolution_y = 600
scene.render.resolution_percentage = 50
scene.render.pixel_aspect_x = 100.0
scene.render.pixel_aspect_y = 100.0
scene.render.fps = 25
scene.render.dither_intensity = 0.0
scene.render.use_compositing = False
scene.render.use_sequencer = False
scene.render.bake_bias = 0.0
scene.render.use_stamp_time = False
scene.render.use_stamp_date = False
scene.render.use_stamp_frame = False
scene.render.use_stamp_camera = False
scene.render.use_stamp_scene = False
scene.render.use_stamp_filename = False
scene.render.use_stamp_render_time = False
scene.render.stamp_font_size = 0
scene.cycles.use_denoising = False
scene.cycles.samples = 10
scene.cycles.sampling_pattern = 'TABULATED_SOBOL'
scene.cycles.light_sampling_threshold = 0.0
scene.cycles.use_adaptive_sampling = False
scene.cycles.use_light_tree = False
scene.cycles.blur_glossy = 0.0
scene.cycles.volume_bounces = 1
scene.cycles.pixel_filter_type = 'GAUSSIAN'
scene.cycles.sample_clamp_indirect = 0.0
scene.view_settings.view_transform = 'Raw'
bpy.context.view_layer.update()
